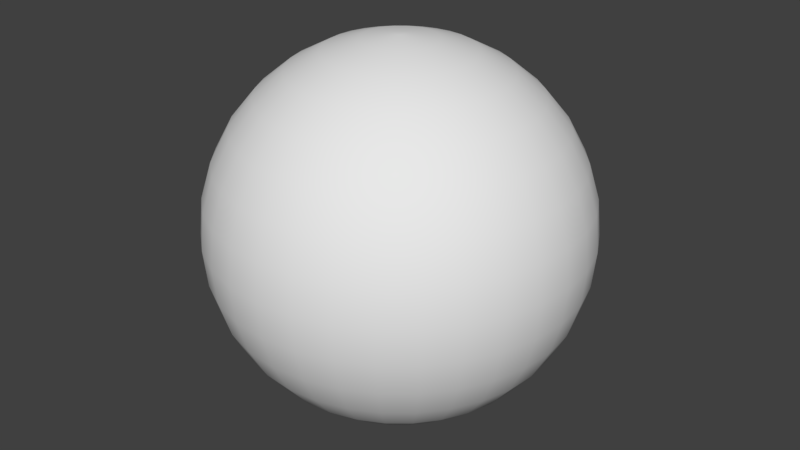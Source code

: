 # Source: ElementalBase.blend  (saved by Blender 2.77.0; exported with 4.5.12 LTS)
import bpy
from mathutils import Matrix  # noqa: F401  (used for matrix-valued properties, if any)

bpy.ops.wm.read_factory_settings(use_empty=True)
scene = bpy.context.scene
scene.name = 'Scene'

# ---- collections
col_collection_1 = bpy.data.collections.new('Collection 1'); scene.collection.children.link(col_collection_1)

# ---- world
world_world = bpy.data.worlds.new('World'); scene.world = world_world
world_world.color = (0.05088, 0.05088, 0.05088)
world_world.use_sun_shadow = False
world_world.sun_shadow_jitter_overblur = 0.0
world_world.cycles.sampling_method = 'MANUAL'

# ---- meshes
me_sphere = bpy.data.meshes.new('Sphere')
me_sphere.from_pydata([(-0.1951, 0.0, 0.9808), (-0.3827, 0.0, 0.9239), (-0.5556, 0.0, 0.8315), (-0.7071, 0.0, 0.7071), (-0.8315, 0.0, 0.5556), (-0.9239, 0.0, 0.3827), (-0.9808, 0.0, 0.1951), (-1.0, 0.0, 7.55e-08), (-0.9808, 0.0, -0.1951), (-0.9239, 0.0, -0.3827), (-0.8315, 0.0, -0.5556), (-0.7071, 0.0, -0.7071), (-0.5556, 0.0, -0.8315), (-0.3827, 0.0, -0.9239), (-0.1951, 0.0, -0.9808), (-0.1913, 0.03806, 0.9808), (-0.3753, 0.07466, 0.9239), (-0.5449, 0.1084, 0.8315), (-0.6935, 0.1379, 0.7071), (-0.8155, 0.1622, 0.5556), (-0.9061, 0.1802, 0.3827), (-0.9619, 0.1913, 0.1951), (-0.9808, 0.1951, 7.55e-08), (-0.9619, 0.1913, -0.1951), (-0.9061, 0.1802, -0.3827), (-0.8155, 0.1622, -0.5556), (-0.6935, 0.1379, -0.7071), (-0.5449, 0.1084, -0.8315), (-0.3753, 0.07466, -0.9239), (-0.1913, 0.03806, -0.9808), (-0.1802, 0.07466, 0.9808), (-0.3536, 0.1464, 0.9239), (-0.5133, 0.2126, 0.8315), (-0.6533, 0.2706, 0.7071), (-0.7682, 0.3182, 0.5556), (-0.8536, 0.3536, 0.3827), (-0.9061, 0.3753, 0.1951), (-0.9239, 0.3827, 7.55e-08), (-0.9061, 0.3753, -0.1951), (-0.8536, 0.3536, -0.3827), (-0.7682, 0.3182, -0.5556), (-0.6533, 0.2706, -0.7071), (-0.5133, 0.2126, -0.8315), (-0.3536, 0.1464, -0.9239), (-0.1802, 0.07466, -0.9808), (-0.1622, 0.1084, 0.9808), (-0.3182, 0.2126, 0.9239), (-0.4619, 0.3087, 0.8315), (-0.5879, 0.3928, 0.7071), (-0.6913, 0.4619, 0.5556), (-0.7682, 0.5133, 0.3827), (-0.8155, 0.5449, 0.1951), (-0.8315, 0.5556, 7.55e-08), (-0.8155, 0.5449, -0.1951), (-0.7682, 0.5133, -0.3827), (-0.6913, 0.4619, -0.5556), (-0.5879, 0.3928, -0.7071), (-0.4619, 0.3087, -0.8315), (-0.3182, 0.2126, -0.9239), (-0.1622, 0.1084, -0.9808), (-0.1379, 0.1379, 0.9808), (-0.2706, 0.2706, 0.9239), (-0.3928, 0.3928, 0.8315), (-0.5, 0.5, 0.7071), (-0.5879, 0.5879, 0.5556), (-0.6533, 0.6533, 0.3827), (-0.6935, 0.6935, 0.1951), (-0.7071, 0.7071, 7.55e-08), (-0.6935, 0.6935, -0.1951), (-0.6533, 0.6533, -0.3827), (-0.5879, 0.5879, -0.5556), (-0.5, 0.5, -0.7071), (-0.3928, 0.3928, -0.8315), (-0.2706, 0.2706, -0.9239), (-0.1379, 0.1379, -0.9808), (-0.1084, 0.1622, 0.9808), (-0.2126, 0.3182, 0.9239), (-0.3087, 0.4619, 0.8315), (-0.3928, 0.5879, 0.7071), (-0.4619, 0.6913, 0.5556), (-0.5133, 0.7682, 0.3827), (-0.5449, 0.8155, 0.1951), (-0.5556, 0.8315, 7.55e-08), (-0.5449, 0.8155, -0.1951), (-0.5133, 0.7682, -0.3827), (-0.4619, 0.6913, -0.5556), (-0.3928, 0.5879, -0.7071), (-0.3087, 0.4619, -0.8315), (-0.2126, 0.3182, -0.9239), (-0.1084, 0.1622, -0.9808), (-0.07466, 0.1802, 0.9808), (-0.1464, 0.3536, 0.9239), (-0.2126, 0.5133, 0.8315), (-0.2706, 0.6533, 0.7071), (-0.3182, 0.7682, 0.5556), (-0.3536, 0.8536, 0.3827), (-0.3753, 0.9061, 0.1951), (-0.3827, 0.9239, 7.55e-08), (-0.3753, 0.9061, -0.1951), (-0.3536, 0.8536, -0.3827), (-0.3182, 0.7682, -0.5556), (-0.2706, 0.6533, -0.7071), (-0.2126, 0.5133, -0.8315), (-0.1464, 0.3536, -0.9239), (-0.07466, 0.1802, -0.9808), (-0.03806, 0.1913, 0.9808), (-0.07466, 0.3753, 0.9239), (-0.1084, 0.5449, 0.8315), (-0.1379, 0.6935, 0.7071), (-0.1622, 0.8155, 0.5556), (-0.1802, 0.9061, 0.3827), (-0.1913, 0.9619, 0.1951), (-0.1951, 0.9808, 7.55e-08), (-0.1913, 0.9619, -0.1951), (-0.1802, 0.9061, -0.3827), (-0.1622, 0.8155, -0.5556), (-0.1379, 0.6935, -0.7071), (-0.1084, 0.5449, -0.8315), (-0.07466, 0.3753, -0.9239), (-0.03806, 0.1913, -0.9808), (3.266e-07, 0.1951, 0.9808), (3.192e-07, 0.3827, 0.9239), (3.117e-07, 0.5556, 0.8315), (3.192e-07, 0.7071, 0.7071), (3.341e-07, 0.8315, 0.5556), (2.745e-07, 0.9239, 0.3827), (3.937e-07, 0.9808, 0.1951), (3.788e-07, 1.0, 7.55e-08), (3.937e-07, 0.9808, -0.1951), (2.298e-07, 0.9239, -0.3827), (3.341e-07, 0.8315, -0.5556), (3.192e-07, 0.7071, -0.7071), (3.415e-07, 0.5556, -0.8315), (3.043e-07, 0.3827, -0.9239), (3.08e-07, 0.1951, -0.9808), (0.03806, 0.1913, 0.9808), (0.07466, 0.3753, 0.9239), (0.1084, 0.5449, 0.8315), (0.138, 0.6935, 0.7071), (0.1622, 0.8155, 0.5556), (0.1802, 0.9061, 0.3827), (0.1913, 0.9619, 0.1951), (0.1951, 0.9808, 7.55e-08), (0.1913, 0.9619, -0.1951), (0.1802, 0.9061, -0.3827), (0.1622, 0.8155, -0.5556), (0.138, 0.6935, -0.7071), (0.1084, 0.5449, -0.8315), (0.07466, 0.3753, -0.9239), (0.03806, 0.1913, -0.9808), (0.07466, 0.1802, 0.9808), (0.1464, 0.3536, 0.9239), (0.2126, 0.5133, 0.8315), (0.2706, 0.6533, 0.7071), (0.3182, 0.7682, 0.5556), (0.3536, 0.8536, 0.3827), (0.3753, 0.9061, 0.1951), (0.3827, 0.9239, 7.55e-08), (0.3753, 0.9061, -0.1951), (0.3536, 0.8536, -0.3827), (0.3182, 0.7682, -0.5556), (0.2706, 0.6533, -0.7071), (0.2126, 0.5133, -0.8315), (0.1464, 0.3536, -0.9239), (0.07466, 0.1802, -0.9808), (0.1084, 0.1622, 0.9808), (0.2126, 0.3182, 0.9239), (0.3087, 0.4619, 0.8315), (0.3928, 0.5879, 0.7071), (0.4619, 0.6913, 0.5556), (0.5133, 0.7682, 0.3827), (0.5449, 0.8155, 0.1951), (0.5556, 0.8315, 7.55e-08), (0.5449, 0.8155, -0.1951), (0.5133, 0.7682, -0.3827), (0.4619, 0.6913, -0.5556), (0.3928, 0.5879, -0.7071), (0.3087, 0.4619, -0.8315), (0.2126, 0.3182, -0.9239), (0.1084, 0.1622, -0.9808), (0.138, 0.1379, 0.9808), (0.2706, 0.2706, 0.9239), (0.3928, 0.3928, 0.8315), (0.5, 0.5, 0.7071), (0.5879, 0.5879, 0.5556), (0.6533, 0.6533, 0.3827), (0.6935, 0.6935, 0.1951), (0.7071, 0.7071, 7.55e-08), (0.6935, 0.6935, -0.1951), (0.6533, 0.6533, -0.3827), (0.5879, 0.5879, -0.5556), (0.5, 0.5, -0.7071), (0.3928, 0.3928, -0.8315), (0.2706, 0.2706, -0.9239), (0.138, 0.1379, -0.9808), (0.1622, 0.1084, 0.9808), (0.3182, 0.2126, 0.9239), (0.4619, 0.3087, 0.8315), (0.5879, 0.3928, 0.7071), (0.6913, 0.4619, 0.5556), (0.7682, 0.5133, 0.3827), (0.8155, 0.5449, 0.1951), (0.8315, 0.5556, 7.55e-08), (0.8155, 0.5449, -0.1951), (0.7682, 0.5133, -0.3827), (0.6913, 0.4619, -0.5556), (0.5879, 0.3928, -0.7071), (0.4619, 0.3087, -0.8315), (0.3182, 0.2126, -0.9239), (0.1622, 0.1084, -0.9808), (0.1802, 0.07466, 0.9808), (0.3536, 0.1464, 0.9239), (0.5133, 0.2126, 0.8315), (0.6533, 0.2706, 0.7071), (0.7682, 0.3182, 0.5556), (0.8536, 0.3536, 0.3827), (0.9061, 0.3753, 0.1951), (0.9239, 0.3827, 7.55e-08), (0.9061, 0.3753, -0.1951), (0.8536, 0.3536, -0.3827), (0.7682, 0.3182, -0.5556), (0.6533, 0.2706, -0.7071), (0.5133, 0.2126, -0.8315), (0.3536, 0.1464, -0.9239), (0.1802, 0.07466, -0.9808), (0.1913, 0.03806, 0.9808), (0.3753, 0.07466, 0.9239), (0.5449, 0.1084, 0.8315), (0.6935, 0.1379, 0.7071), (0.8155, 0.1622, 0.5556), (0.9061, 0.1802, 0.3827), (0.9619, 0.1913, 0.1951), (0.9808, 0.1951, 7.55e-08), (0.9619, 0.1913, -0.1951), (0.9061, 0.1802, -0.3827), (0.8155, 0.1622, -0.5556), (0.6935, 0.1379, -0.7071), (0.5449, 0.1084, -0.8315), (0.3753, 0.07466, -0.9239), (0.1913, 0.03806, -0.9808), (0.1951, -7.212e-09, 0.9808), (0.3827, 4.122e-08, 0.9239), (0.5556, 2.632e-08, 0.8315), (0.7071, -2.584e-08, 0.7071), (0.8315, -8.544e-08, 0.5556), (0.9239, 6.357e-08, 0.3827), (0.9808, -8.544e-08, 0.1951), (1.0, -1.003e-07, 7.55e-08), (0.9808, -8.544e-08, -0.1951), (0.9239, 6.357e-08, -0.3827), (0.8315, -8.544e-08, -0.5556), (0.7071, -2.584e-08, -0.7071), (0.5556, -1.094e-08, -0.8315), (0.3827, 3.964e-09, -0.9239), (0.1951, 3.964e-09, -0.9808), (0.1913, -0.03806, 0.9808), (0.3753, -0.07466, 0.9239), (0.5449, -0.1084, 0.8315), (0.6935, -0.1379, 0.7071), (0.8155, -0.1622, 0.5556), (0.9061, -0.1802, 0.3827), (0.9619, -0.1913, 0.1951), (0.9808, -0.1951, 7.55e-08), (0.9619, -0.1913, -0.1951), (0.9061, -0.1802, -0.3827), (0.8155, -0.1622, -0.5556), (0.6935, -0.1379, -0.7071), (0.5449, -0.1084, -0.8315), (0.3753, -0.07466, -0.9239), (0.1913, -0.03806, -0.9808), (0.1802, -0.07466, 0.9808), (0.3536, -0.1464, 0.9239), (0.5133, -0.2126, 0.8315), (0.6533, -0.2706, 0.7071), (0.7682, -0.3182, 0.5556), (0.8536, -0.3536, 0.3827), (0.9061, -0.3753, 0.1951), (0.9239, -0.3827, 7.55e-08), (0.9061, -0.3753, -0.1951), (0.8536, -0.3536, -0.3827), (0.7682, -0.3182, -0.5556), (0.6533, -0.2706, -0.7071), (0.5133, -0.2126, -0.8315), (0.3536, -0.1464, -0.9239), (0.1802, -0.07466, -0.9808), (0.1622, -0.1084, 0.9808), (0.3182, -0.2126, 0.9239), (0.4619, -0.3087, 0.8315), (0.5879, -0.3928, 0.7071), (0.6913, -0.4619, 0.5556), (0.7682, -0.5133, 0.3827), (0.8155, -0.5449, 0.1951), (0.8315, -0.5556, 7.55e-08), (0.8155, -0.5449, -0.1951), (0.7682, -0.5133, -0.3827), (0.6913, -0.4619, -0.5556), (0.5879, -0.3928, -0.7071), (0.4619, -0.3087, -0.8315), (0.3182, -0.2126, -0.9239), (0.1622, -0.1084, -0.9808), (0.138, -0.1379, 0.9808), (0.2706, -0.2706, 0.9239), (0.3928, -0.3928, 0.8315), (0.5, -0.5, 0.7071), (0.5879, -0.5879, 0.5556), (0.6533, -0.6533, 0.3827), (0.6935, -0.6935, 0.1951), (0.7071, -0.7071, 7.55e-08), (0.6935, -0.6935, -0.1951), (0.6533, -0.6533, -0.3827), (0.5879, -0.5879, -0.5556), (0.5, -0.5, -0.7071), (0.3928, -0.3928, -0.8315), (0.2706, -0.2706, -0.9239), (0.1379, -0.1379, -0.9808), (0.1084, -0.1622, 0.9808), (0.2126, -0.3182, 0.9239), (0.3087, -0.4619, 0.8315), (0.3928, -0.5879, 0.7071), (0.4619, -0.6913, 0.5556), (0.5133, -0.7682, 0.3827), (0.5449, -0.8155, 0.1951), (0.5556, -0.8315, 7.55e-08), (0.5449, -0.8155, -0.1951), (0.5133, -0.7682, -0.3827), (0.4619, -0.6913, -0.5556), (0.3928, -0.5879, -0.7071), (0.3087, -0.4619, -0.8315), (0.2126, -0.3182, -0.9239), (0.1084, -0.1622, -0.9808), (-0.0251, 3.733e-08, 1.004), (0.07466, -0.1802, 0.9808), (0.1464, -0.3536, 0.9239), (0.2126, -0.5133, 0.8315), (0.2706, -0.6533, 0.7071), (0.3182, -0.7682, 0.5556), (0.3536, -0.8536, 0.3827), (0.3753, -0.9061, 0.1951), (0.3827, -0.9239, 7.55e-08), (0.3753, -0.9061, -0.1951), (0.3536, -0.8536, -0.3827), (0.3182, -0.7682, -0.5556), (0.2706, -0.6533, -0.7071), (0.2126, -0.5133, -0.8315), (0.1464, -0.3536, -0.9239), (0.07466, -0.1802, -0.9808), (0.03806, -0.1913, 0.9808), (0.07466, -0.3753, 0.9239), (0.1084, -0.5449, 0.8315), (0.1379, -0.6935, 0.7071), (0.1622, -0.8155, 0.5556), (0.1802, -0.9061, 0.3827), (0.1913, -0.9619, 0.1951), (0.1951, -0.9808, 7.55e-08), (0.1913, -0.9619, -0.1951), (0.1802, -0.9061, -0.3827), (0.1622, -0.8155, -0.5556), (0.1379, -0.6935, -0.7071), (0.1084, -0.5449, -0.8315), (0.07466, -0.3753, -0.9239), (0.03806, -0.1913, -0.9808), (3.117e-07, -0.1951, 0.9808), (2.819e-07, -0.3827, 0.9239), (2.819e-07, -0.5556, 0.8315), (1.851e-07, -0.7071, 0.7071), (1.404e-07, -0.8315, 0.5556), (3.192e-07, -0.9239, 0.3827), (9.567e-08, -0.9808, 0.1951), (1.404e-07, -1.0, 7.55e-08), (9.567e-08, -0.9808, -0.1951), (3.192e-07, -0.9239, -0.3827), (1.404e-07, -0.8315, -0.5556), (1.851e-07, -0.7071, -0.7071), (2.596e-07, -0.5556, -0.8315), (2.521e-07, -0.3827, -0.9239), (3.155e-07, -0.1951, -0.9808), (-0.03806, -0.1913, 0.9808), (-0.07466, -0.3753, 0.9239), (-0.1084, -0.5449, 0.8315), (-0.1379, -0.6935, 0.7071), (-0.1622, -0.8155, 0.5556), (-0.1802, -0.9061, 0.3827), (-0.1913, -0.9619, 0.1951), (-0.1951, -0.9808, 7.55e-08), (-0.1913, -0.9619, -0.1951), (-0.1802, -0.9061, -0.3827), (-0.1622, -0.8155, -0.5556), (-0.1379, -0.6935, -0.7071), (-0.1084, -0.5449, -0.8315), (-0.07466, -0.3753, -0.9239), (-0.03806, -0.1913, -0.9808), (-0.07466, -0.1802, 0.9808), (-0.1464, -0.3536, 0.9239), (-0.2126, -0.5133, 0.8315), (-0.2706, -0.6533, 0.7071), (-0.3182, -0.7682, 0.5556), (-0.3536, -0.8536, 0.3827), (-0.3753, -0.9061, 0.1951), (-0.3827, -0.9239, 7.55e-08), (-0.3753, -0.9061, -0.1951), (-0.3536, -0.8536, -0.3827), (-0.3182, -0.7682, -0.5556), (-0.2706, -0.6533, -0.7071), (-0.2126, -0.5133, -0.8315), (-0.1464, -0.3536, -0.9239), (-0.07466, -0.1802, -0.9808), (-0.1084, -0.1622, 0.9808), (-0.2126, -0.3182, 0.9239), (-0.3087, -0.4619, 0.8315), (-0.3928, -0.5879, 0.7071), (-0.4619, -0.6913, 0.5556), (-0.5133, -0.7682, 0.3827), (-0.5449, -0.8155, 0.1951), (-0.5556, -0.8315, 7.55e-08), (-0.5449, -0.8155, -0.1951), (-0.5133, -0.7682, -0.3827), (-0.4619, -0.6913, -0.5556), (-0.3928, -0.5879, -0.7071), (-0.3087, -0.4619, -0.8315), (-0.2126, -0.3182, -0.9239), (-0.1084, -0.1622, -0.9808), (-0.1379, -0.1379, 0.9808), (-0.2706, -0.2706, 0.9239), (-0.3928, -0.3928, 0.8315), (-0.5, -0.5, 0.7071), (-0.5879, -0.5879, 0.5556), (-0.6533, -0.6533, 0.3827), (-0.6935, -0.6935, 0.1951), (-0.7071, -0.7071, 7.55e-08), (-0.6935, -0.6935, -0.1951), (-0.6533, -0.6533, -0.3827), (-0.5879, -0.5879, -0.5556), (-0.5, -0.5, -0.7071), (-0.3928, -0.3928, -0.8315), (-0.2706, -0.2706, -0.9239), (-0.1379, -0.1379, -0.9808), (-0.1622, -0.1084, 0.9808), (-0.3182, -0.2126, 0.9239), (-0.4619, -0.3087, 0.8315), (-0.5879, -0.3928, 0.7071), (-0.6913, -0.4619, 0.5556), (-0.7682, -0.5133, 0.3827), (-0.8155, -0.5449, 0.1951), (-0.8315, -0.5556, 7.55e-08), (-0.8155, -0.5449, -0.1951), (-0.7682, -0.5133, -0.3827), (-0.6913, -0.4619, -0.5556), (-0.5879, -0.3928, -0.7071), (-0.4619, -0.3087, -0.8315), (-0.3182, -0.2126, -0.9239), (-0.1622, -0.1084, -0.9808), (-0.0251, 3.733e-08, -1.004), (-0.1802, -0.07466, 0.9808), (-0.3536, -0.1464, 0.9239), (-0.5133, -0.2126, 0.8315), (-0.6533, -0.2706, 0.7071), (-0.7682, -0.3182, 0.5556), (-0.8536, -0.3536, 0.3827), (-0.9061, -0.3753, 0.1951), (-0.9239, -0.3827, 7.55e-08), (-0.9061, -0.3753, -0.1951), (-0.8536, -0.3536, -0.3827), (-0.7682, -0.3182, -0.5556), (-0.6533, -0.2706, -0.7071), (-0.5133, -0.2126, -0.8315), (-0.3536, -0.1464, -0.9239), (-0.1802, -0.07466, -0.9808), (-0.1913, -0.03806, 0.9808), (-0.3753, -0.07466, 0.9239), (-0.5449, -0.1084, 0.8315), (-0.6935, -0.1379, 0.7071), (-0.8155, -0.1622, 0.5556), (-0.9061, -0.1802, 0.3827), (-0.9619, -0.1913, 0.1951), (-0.9808, -0.1951, 7.55e-08), (-0.9619, -0.1913, -0.1951), (-0.9061, -0.1802, -0.3827), (-0.8155, -0.1622, -0.5556), (-0.6935, -0.1379, -0.7071), (-0.5449, -0.1084, -0.8315), (-0.3753, -0.07466, -0.9239), (-0.1913, -0.03806, -0.9808), (-0.02462, 0.004897, 1.004), (-0.02462, 0.004897, -1.004), (-0.02319, 0.009606, 1.004), (-0.02319, 0.009606, -1.004), (-0.02087, 0.01395, 1.004), (-0.02087, 0.01395, -1.004), (-0.01775, 0.01775, 1.004), (-0.01775, 0.01775, -1.004), (-0.01395, 0.02087, 1.004), (-0.01395, 0.02087, -1.004), (-0.009606, 0.02319, 1.004), (-0.009606, 0.02319, -1.004), (-0.004897, 0.02462, 1.004), (-0.004897, 0.02462, -1.004), (3.092e-07, 0.0251, 1.004), (3.068e-07, 0.0251, -1.004), (0.004897, 0.02462, 1.004), (0.004897, 0.02462, -1.004), (0.009606, 0.02319, 1.004), (0.009606, 0.02319, -1.004), (0.01395, 0.02087, 1.004), (0.01395, 0.02087, -1.004), (0.01775, 0.01775, 1.004), (0.01775, 0.01775, -1.004), (0.02087, 0.01395, 1.004), (0.02087, 0.01395, -1.004), (0.02319, 0.009606, 1.004), (0.02319, 0.009606, -1.004), (0.02462, 0.004897, 1.004), (0.02462, 0.004897, -1.004), (0.0251, 3.64e-08, 1.004), (0.0251, 3.784e-08, -1.004), (0.02462, -0.004897, 1.004), (0.02462, -0.004897, -1.004), (0.02319, -0.009606, 1.004), (0.02319, -0.009606, -1.004), (0.02087, -0.01395, 1.004), (0.02087, -0.01395, -1.004), (0.01775, -0.01775, 1.004), (0.01775, -0.01775, -1.004), (0.01395, -0.02087, 1.004), (0.01395, -0.02087, -1.004), (0.009606, -0.02319, 1.004), (0.009606, -0.02319, -1.004), (0.004897, -0.02462, 1.004), (0.004897, -0.02462, -1.004), (3.073e-07, -0.0251, 1.004), (3.078e-07, -0.0251, -1.004), (-0.004897, -0.02462, 1.004), (-0.004897, -0.02462, -1.004), (-0.009606, -0.02319, 1.004), (-0.009606, -0.02319, -1.004), (-0.01395, -0.02087, 1.004), (-0.01395, -0.02087, -1.004), (-0.01775, -0.01775, 1.004), (-0.01775, -0.01775, -1.004), (-0.02087, -0.01395, 1.004), (-0.02087, -0.01395, -1.004), (-0.02319, -0.009606, 1.004), (-0.02319, -0.009606, -1.004), (-0.02462, -0.004897, 1.004), (-0.02462, -0.004897, -1.004), (3.055e-07, 4.459e-08, 1.004), (3.055e-07, 4.47e-08, -1.004)], [], [(4, 3, 18, 19), (12, 11, 26, 27), (5, 4, 19, 20), (13, 12, 27, 28), (6, 5, 20, 21), (14, 13, 28, 29), (7, 6, 21, 22), (345, 360, 527, 525), (390, 405, 533, 531), (8, 7, 22, 23), (1, 0, 15, 16), (9, 8, 23, 24), (2, 1, 16, 17), (10, 9, 24, 25), (3, 2, 17, 18), (11, 10, 25, 26), (25, 24, 39, 40), (18, 17, 32, 33), (26, 25, 40, 41), (19, 18, 33, 34), (27, 26, 41, 42), (20, 19, 34, 35), (28, 27, 42, 43), (21, 20, 35, 36), (29, 28, 43, 44), (22, 21, 36, 37), (210, 195, 506, 508), (255, 240, 512, 514), (23, 22, 37, 38), (16, 15, 30, 31), (24, 23, 38, 39), (17, 16, 31, 32), (44, 43, 58, 59), (37, 36, 51, 52), (164, 179, 503, 501), (120, 105, 494, 496), (38, 37, 52, 53), (31, 30, 45, 46), (39, 38, 53, 54), (32, 31, 46, 47), (40, 39, 54, 55), (33, 32, 47, 48), (41, 40, 55, 56), (34, 33, 48, 49), (42, 41, 56, 57), (35, 34, 49, 50), (43, 42, 57, 58), (36, 35, 50, 51), (56, 55, 70, 71), (49, 48, 63, 64), (57, 56, 71, 72), (50, 49, 64, 65), (58, 57, 72, 73), (51, 50, 65, 66), (59, 58, 73, 74), (52, 51, 66, 67), (0, 467, 542, 330), (254, 269, 515, 513), (53, 52, 67, 68), (46, 45, 60, 61), (54, 53, 68, 69), (47, 46, 61, 62), (55, 54, 69, 70), (48, 47, 62, 63), (29, 44, 485, 483), (361, 346, 526, 528), (68, 67, 82, 83), (61, 60, 75, 76), (69, 68, 83, 84), (62, 61, 76, 77), (70, 69, 84, 85), (63, 62, 77, 78), (71, 70, 85, 86), (64, 63, 78, 79), (72, 71, 86, 87), (65, 64, 79, 80), (73, 72, 87, 88), (66, 65, 80, 81), (74, 73, 88, 89), (67, 66, 81, 82), (79, 78, 93, 94), (87, 86, 101, 102), (80, 79, 94, 95), (88, 87, 102, 103), (81, 80, 95, 96), (89, 88, 103, 104), (82, 81, 96, 97), (315, 300, 520, 522), (119, 134, 497, 495), (83, 82, 97, 98), (76, 75, 90, 91), (84, 83, 98, 99), (77, 76, 91, 92), (85, 84, 99, 100), (78, 77, 92, 93), (86, 85, 100, 101), (98, 97, 112, 113), (91, 90, 105, 106), (99, 98, 113, 114), (92, 91, 106, 107), (100, 99, 114, 115), (93, 92, 107, 108), (101, 100, 115, 116), (94, 93, 108, 109), (102, 101, 116, 117), (95, 94, 109, 110), (103, 102, 117, 118), (96, 95, 110, 111), (104, 103, 118, 119), (97, 96, 111, 112), (450, 466, 541, 539), (406, 391, 532, 534), (117, 116, 131, 132), (110, 109, 124, 125), (118, 117, 132, 133), (111, 110, 125, 126), (119, 118, 133, 134), (112, 111, 126, 127), (74, 89, 491, 489), (225, 210, 508, 510), (113, 112, 127, 128), (106, 105, 120, 121), (114, 113, 128, 129), (107, 106, 121, 122), (115, 114, 129, 130), (108, 107, 122, 123), (116, 115, 130, 131), (109, 108, 123, 124), (121, 120, 135, 136), (129, 128, 143, 144), (122, 121, 136, 137), (130, 129, 144, 145), (123, 122, 137, 138), (131, 130, 145, 146), (124, 123, 138, 139), (132, 131, 146, 147), (125, 124, 139, 140), (133, 132, 147, 148), (126, 125, 140, 141), (134, 133, 148, 149), (127, 126, 141, 142), (481, 14, 451, 543), (360, 375, 529, 527), (128, 127, 142, 143), (140, 139, 154, 155), (148, 147, 162, 163), (141, 140, 155, 156), (149, 148, 163, 164), (142, 141, 156, 157), (467, 452, 540, 542), (135, 120, 496, 498), (143, 142, 157, 158), (136, 135, 150, 151), (144, 143, 158, 159), (137, 136, 151, 152), (145, 144, 159, 160), (138, 137, 152, 153), (146, 145, 160, 161), (139, 138, 153, 154), (147, 146, 161, 162), (159, 158, 173, 174), (152, 151, 166, 167), (160, 159, 174, 175), (153, 152, 167, 168), (161, 160, 175, 176), (154, 153, 168, 169), (162, 161, 176, 177), (155, 154, 169, 170), (163, 162, 177, 178), (156, 155, 170, 171), (164, 163, 178, 179), (157, 156, 171, 172), (75, 60, 488, 490), (90, 75, 490, 492), (158, 157, 172, 173), (151, 150, 165, 166), (178, 177, 192, 193), (171, 170, 185, 186), (179, 178, 193, 194), (172, 171, 186, 187), (314, 329, 523, 521), (269, 284, 517, 515), (173, 172, 187, 188), (166, 165, 180, 181), (174, 173, 188, 189), (167, 166, 181, 182), (175, 174, 189, 190), (168, 167, 182, 183), (176, 175, 190, 191), (169, 168, 183, 184), (177, 176, 191, 192), (170, 169, 184, 185), (190, 189, 204, 205), (183, 182, 197, 198), (191, 190, 205, 206), (184, 183, 198, 199), (192, 191, 206, 207), (185, 184, 199, 200), (193, 192, 207, 208), (186, 185, 200, 201), (194, 193, 208, 209), (187, 186, 201, 202), (180, 165, 502, 504), (224, 239, 511, 509), (188, 187, 202, 203), (181, 180, 195, 196), (189, 188, 203, 204), (182, 181, 196, 197), (209, 208, 223, 224), (202, 201, 216, 217), (209, 224, 509, 507), (270, 255, 514, 516), (203, 202, 217, 218), (196, 195, 210, 211), (204, 203, 218, 219), (197, 196, 211, 212), (205, 204, 219, 220), (198, 197, 212, 213), (206, 205, 220, 221), (199, 198, 213, 214), (207, 206, 221, 222), (200, 199, 214, 215), (208, 207, 222, 223), (201, 200, 215, 216), (213, 212, 227, 228), (221, 220, 235, 236), (214, 213, 228, 229), (222, 221, 236, 237), (215, 214, 229, 230), (223, 222, 237, 238), (216, 215, 230, 231), (224, 223, 238, 239), (217, 216, 231, 232), (45, 30, 484, 486), (331, 315, 522, 524), (218, 217, 232, 233), (211, 210, 225, 226), (219, 218, 233, 234), (212, 211, 226, 227), (220, 219, 234, 235), (232, 231, 246, 247), (134, 149, 499, 497), (405, 420, 535, 533), (233, 232, 247, 248), (226, 225, 240, 241), (234, 233, 248, 249), (227, 226, 241, 242), (235, 234, 249, 250), (228, 227, 242, 243), (236, 235, 250, 251), (229, 228, 243, 244), (237, 236, 251, 252), (230, 229, 244, 245), (238, 237, 252, 253), (231, 230, 245, 246), (239, 238, 253, 254), (251, 250, 265, 266), (244, 243, 258, 259), (252, 251, 266, 267), (245, 244, 259, 260), (253, 252, 267, 268), (246, 245, 260, 261), (254, 253, 268, 269), (247, 246, 261, 262), (15, 0, 330, 482), (89, 104, 493, 491), (248, 247, 262, 263), (241, 240, 255, 256), (249, 248, 263, 264), (242, 241, 256, 257), (250, 249, 264, 265), (243, 242, 257, 258), (421, 406, 534, 536), (376, 361, 528, 530), (263, 262, 277, 278), (256, 255, 270, 271), (264, 263, 278, 279), (257, 256, 271, 272), (265, 264, 279, 280), (258, 257, 272, 273), (266, 265, 280, 281), (259, 258, 273, 274), (267, 266, 281, 282), (260, 259, 274, 275), (268, 267, 282, 283), (261, 260, 275, 276), (269, 268, 283, 284), (262, 261, 276, 277), (274, 273, 288, 289), (282, 281, 296, 297), (275, 274, 289, 290), (283, 282, 297, 298), (276, 275, 290, 291), (284, 283, 298, 299), (277, 276, 291, 292), (179, 194, 505, 503), (105, 90, 492, 494), (278, 277, 292, 293), (271, 270, 285, 286), (279, 278, 293, 294), (272, 271, 286, 287), (280, 279, 294, 295), (273, 272, 287, 288), (281, 280, 295, 296), (293, 292, 307, 308), (286, 285, 300, 301), (294, 293, 308, 309), (287, 286, 301, 302), (295, 294, 309, 310), (288, 287, 302, 303), (296, 295, 310, 311), (289, 288, 303, 304), (297, 296, 311, 312), (290, 289, 304, 305), (298, 297, 312, 313), (291, 290, 305, 306), (299, 298, 313, 314), (292, 291, 306, 307), (466, 481, 543, 541), (195, 180, 504, 506), (312, 311, 326, 327), (305, 304, 319, 320), (313, 312, 327, 328), (306, 305, 320, 321), (314, 313, 328, 329), (307, 306, 321, 322), (14, 29, 483, 451), (435, 450, 539, 537), (308, 307, 322, 323), (301, 300, 315, 316), (309, 308, 323, 324), (302, 301, 316, 317), (310, 309, 324, 325), (303, 302, 317, 318), (311, 310, 325, 326), (304, 303, 318, 319), (324, 323, 339, 340), (317, 316, 332, 333), (325, 324, 340, 341), (318, 317, 333, 334), (326, 325, 341, 342), (319, 318, 334, 335), (327, 326, 342, 343), (320, 319, 335, 336), (328, 327, 343, 344), (321, 320, 336, 337), (329, 328, 344, 345), (322, 321, 337, 338), (285, 270, 516, 518), (300, 285, 518, 520), (323, 322, 338, 339), (316, 315, 331, 332), (344, 343, 358, 359), (337, 336, 351, 352), (345, 344, 359, 360), (338, 337, 352, 353), (420, 435, 537, 535), (329, 345, 525, 523), (339, 338, 353, 354), (332, 331, 346, 347), (340, 339, 354, 355), (333, 332, 347, 348), (341, 340, 355, 356), (334, 333, 348, 349), (342, 341, 356, 357), (335, 334, 349, 350), (343, 342, 357, 358), (336, 335, 350, 351), (348, 347, 362, 363), (356, 355, 370, 371), (349, 348, 363, 364), (357, 356, 371, 372), (350, 349, 364, 365), (358, 357, 372, 373), (351, 350, 365, 366), (359, 358, 373, 374), (352, 351, 366, 367), (360, 359, 374, 375), (353, 352, 367, 368), (150, 135, 498, 500), (239, 254, 513, 511), (354, 353, 368, 369), (347, 346, 361, 362), (355, 354, 369, 370), (367, 366, 381, 382), (375, 374, 389, 390), (368, 367, 382, 383), (44, 59, 487, 485), (60, 45, 486, 488), (369, 368, 383, 384), (362, 361, 376, 377), (370, 369, 384, 385), (363, 362, 377, 378), (371, 370, 385, 386), (364, 363, 378, 379), (372, 371, 386, 387), (365, 364, 379, 380), (373, 372, 387, 388), (366, 365, 380, 381), (374, 373, 388, 389), (386, 385, 400, 401), (379, 378, 393, 394), (387, 386, 401, 402), (380, 379, 394, 395), (388, 387, 402, 403), (381, 380, 395, 396), (389, 388, 403, 404), (382, 381, 396, 397), (390, 389, 404, 405), (383, 382, 397, 398), (284, 299, 519, 517), (375, 390, 531, 529), (384, 383, 398, 399), (377, 376, 391, 392), (385, 384, 399, 400), (378, 377, 392, 393), (405, 404, 419, 420), (398, 397, 412, 413), (104, 119, 495, 493), (240, 225, 510, 512), (399, 398, 413, 414), (392, 391, 406, 407), (400, 399, 414, 415), (393, 392, 407, 408), (401, 400, 415, 416), (394, 393, 408, 409), (402, 401, 416, 417), (395, 394, 409, 410), (403, 402, 417, 418), (396, 395, 410, 411), (404, 403, 418, 419), (397, 396, 411, 412), (409, 408, 423, 424), (417, 416, 431, 432), (410, 409, 424, 425), (418, 417, 432, 433), (411, 410, 425, 426), (419, 418, 433, 434), (412, 411, 426, 427), (420, 419, 434, 435), (413, 412, 427, 428), (391, 376, 530, 532), (194, 209, 507, 505), (414, 413, 428, 429), (407, 406, 421, 422), (415, 414, 429, 430), (408, 407, 422, 423), (416, 415, 430, 431), (428, 427, 442, 443), (149, 164, 501, 499), (59, 74, 489, 487), (429, 428, 443, 444), (422, 421, 436, 437), (430, 429, 444, 445), (423, 422, 437, 438), (431, 430, 445, 446), (424, 423, 438, 439), (432, 431, 446, 447), (425, 424, 439, 440), (433, 432, 447, 448), (426, 425, 440, 441), (434, 433, 448, 449), (427, 426, 441, 442), (435, 434, 449, 450), (447, 446, 462, 463), (440, 439, 455, 456), (448, 447, 463, 464), (441, 440, 456, 457), (449, 448, 464, 465), (442, 441, 457, 458), (450, 449, 465, 466), (443, 442, 458, 459), (299, 314, 521, 519), (346, 331, 524, 526), (444, 443, 459, 460), (437, 436, 452, 453), (445, 444, 460, 461), (438, 437, 453, 454), (446, 445, 461, 462), (439, 438, 454, 455), (165, 150, 500, 502), (460, 459, 474, 475), (453, 452, 467, 468), (461, 460, 475, 476), (454, 453, 468, 469), (462, 461, 476, 477), (455, 454, 469, 470), (463, 462, 477, 478), (456, 455, 470, 471), (464, 463, 478, 479), (457, 456, 471, 472), (465, 464, 479, 480), (458, 457, 472, 473), (466, 465, 480, 481), (459, 458, 473, 474), (30, 15, 482, 484), (479, 478, 11, 12), (472, 471, 4, 5), (480, 479, 12, 13), (473, 472, 5, 6), (481, 480, 13, 14), (474, 473, 6, 7), (452, 436, 538, 540), (436, 421, 536, 538), (475, 474, 7, 8), (468, 467, 0, 1), (476, 475, 8, 9), (469, 468, 1, 2), (477, 476, 9, 10), (470, 469, 2, 3), (478, 477, 10, 11), (471, 470, 3, 4), (523, 525, 545), (536, 534, 544), (491, 493, 545), (504, 502, 544), (522, 520, 544), (535, 537, 545), (521, 523, 545), (503, 505, 545), (489, 491, 545), (534, 532, 544), (519, 521, 545), (502, 500, 544), (330, 542, 544), (490, 488, 544), (533, 535, 545), (520, 518, 544), (501, 503, 545), (488, 486, 544), (532, 530, 544), (518, 516, 544), (500, 498, 544), (487, 489, 545), (531, 533, 545), (517, 519, 545), (499, 501, 545), (486, 484, 544), (530, 528, 544), (543, 451, 545), (515, 517, 545), (497, 499, 545), (512, 510, 544), (485, 487, 545), (529, 531, 545), (542, 540, 544), (516, 514, 544), (498, 496, 544), (510, 508, 544), (484, 482, 544), (528, 526, 544), (541, 543, 545), (514, 512, 544), (496, 494, 544), (509, 511, 545), (483, 485, 545), (527, 529, 545), (540, 538, 544), (482, 330, 544), (495, 497, 545), (508, 506, 544), (511, 513, 545), (513, 515, 545), (526, 524, 544), (539, 541, 545), (451, 483, 545), (493, 495, 545), (507, 509, 545), (525, 527, 545), (537, 539, 545), (494, 492, 544), (506, 504, 544), (524, 522, 544), (538, 536, 544), (492, 490, 544), (505, 507, 545)])
me_sphere.polygons.foreach_set('use_smooth', [True] * 576)
_uv = me_sphere.uv_layers.new(name='UVMap')
_uv.uv.foreach_set('vector', [0.75, 0.6905, 0.75, 0.754, 0.7187, 0.754, 0.7187, 0.6905, 0.75, 0.1824, 0.75, 0.246, 0.7187, 0.246, 0.7187, 0.1824, 0.75, 0.627, 0.75, 0.6905, 0.7187, 0.6905, 0.7187, 0.627, 0.75, 0.1189, 0.75, 0.1824, 0.7187, 0.1824, 0.7187, 0.1189, 0.75, 0.5635, 0.75, 0.627, 0.7187, 0.627, 0.7187, 0.5635, 0.75, 0.05542, 0.75, 0.1189, 0.7187, 0.1189, 0.7187, 0.05542, 0.75, 0.5, 0.75, 0.5635, 0.7187, 0.5635, 0.7187, 0.5, 0.0625, 0.05542, 0.03125, 0.05542, 0.03125, 1.575e-06, 0.0625, 1.575e-06, 0.9687, 0.05542, 0.9375, 0.05542, 0.9375, 0.0, 0.9688, 0.0, 0.75, 0.4365, 0.75, 0.5, 0.7187, 0.5, 0.7187, 0.4365, 0.75, 0.8811, 0.75, 0.9446, 0.7187, 0.9446, 0.7187, 0.8811, 0.75, 0.373, 0.75, 0.4365, 0.7187, 0.4365, 0.7187, 0.373, 0.75, 0.8176, 0.75, 0.8811, 0.7187, 0.8811, 0.7187, 0.8176, 0.75, 0.3095, 0.75, 0.373, 0.7187, 0.373, 0.7187, 0.3095, 0.75, 0.754, 0.75, 0.8176, 0.7187, 0.8176, 0.7187, 0.754, 0.75, 0.246, 0.75, 0.3095, 0.7187, 0.3095, 0.7187, 0.246, 0.7187, 0.3095, 0.7187, 0.373, 0.6875, 0.373, 0.6875, 0.3095, 0.7187, 0.754, 0.7187, 0.8176, 0.6875, 0.8176, 0.6875, 0.754, 0.7187, 0.246, 0.7187, 0.3095, 0.6875, 0.3095, 0.6875, 0.246, 0.7187, 0.6905, 0.7187, 0.754, 0.6875, 0.754, 0.6875, 0.6905, 0.7187, 0.1824, 0.7187, 0.246, 0.6875, 0.246, 0.6875, 0.1824, 0.7187, 0.627, 0.7187, 0.6905, 0.6875, 0.6905, 0.6875, 0.627, 0.7187, 0.1189, 0.7187, 0.1824, 0.6875, 0.1824, 0.6875, 0.1189, 0.7187, 0.5635, 0.7187, 0.627, 0.6875, 0.627, 0.6875, 0.5635, 0.7187, 0.05542, 0.7187, 0.1189, 0.6875, 0.1189, 0.6875, 0.05542, 0.7187, 0.5, 0.7187, 0.5635, 0.6875, 0.5635, 0.6875, 0.5, 0.3125, 0.9446, 0.3437, 0.9446, 0.3437, 1.0, 0.3125, 1.0, 0.2187, 0.9446, 0.25, 0.9446, 0.25, 1.0, 0.2188, 1.0, 0.7187, 0.4365, 0.7187, 0.5, 0.6875, 0.5, 0.6875, 0.4365, 0.7187, 0.8811, 0.7187, 0.9446, 0.6875, 0.9446, 0.6875, 0.8811, 0.7187, 0.373, 0.7187, 0.4365, 0.6875, 0.4365, 0.6875, 0.373, 0.7187, 0.8176, 0.7187, 0.8811, 0.6875, 0.8811, 0.6875, 0.8176, 0.6875, 0.05542, 0.6875, 0.1189, 0.6562, 0.1189, 0.6562, 0.05542, 0.6875, 0.5, 0.6875, 0.5635, 0.6562, 0.5635, 0.6562, 0.5, 0.4375, 0.05542, 0.4062, 0.05542, 0.4062, 1.575e-06, 0.4375, 1.575e-06, 0.5, 0.9446, 0.5312, 0.9446, 0.5312, 1.0, 0.5, 1.0, 0.6875, 0.4365, 0.6875, 0.5, 0.6562, 0.5, 0.6562, 0.4365, 0.6875, 0.8811, 0.6875, 0.9446, 0.6562, 0.9446, 0.6562, 0.8811, 0.6875, 0.373, 0.6875, 0.4365, 0.6562, 0.4365, 0.6562, 0.373, 0.6875, 0.8176, 0.6875, 0.8811, 0.6562, 0.8811, 0.6562, 0.8176, 0.6875, 0.3095, 0.6875, 0.373, 0.6562, 0.373, 0.6562, 0.3095, 0.6875, 0.754, 0.6875, 0.8176, 0.6562, 0.8176, 0.6562, 0.754, 0.6875, 0.246, 0.6875, 0.3095, 0.6562, 0.3095, 0.6562, 0.246, 0.6875, 0.6905, 0.6875, 0.754, 0.6562, 0.754, 0.6562, 0.6905, 0.6875, 0.1824, 0.6875, 0.246, 0.6562, 0.246, 0.6562, 0.1824, 0.6875, 0.627, 0.6875, 0.6905, 0.6562, 0.6905, 0.6562, 0.627, 0.6875, 0.1189, 0.6875, 0.1824, 0.6562, 0.1824, 0.6562, 0.1189, 0.6875, 0.5635, 0.6875, 0.627, 0.6562, 0.627, 0.6562, 0.5635, 0.6562, 0.246, 0.6562, 0.3095, 0.625, 0.3095, 0.625, 0.246, 0.6562, 0.6905, 0.6562, 0.754, 0.625, 0.754, 0.625, 0.6905, 0.6562, 0.1824, 0.6562, 0.246, 0.625, 0.246, 0.625, 0.1824, 0.6562, 0.627, 0.6562, 0.6905, 0.625, 0.6905, 0.625, 0.627, 0.6562, 0.1189, 0.6562, 0.1824, 0.625, 0.1824, 0.625, 0.1189, 0.6562, 0.5635, 0.6562, 0.627, 0.625, 0.627, 0.625, 0.5635, 0.6562, 0.05542, 0.6562, 0.1189, 0.625, 0.1189, 0.625, 0.05542, 0.6562, 0.5, 0.6562, 0.5635, 0.625, 0.5635, 0.625, 0.5, 0.75, 0.9446, 0.7812, 0.9446, 0.7812, 1.0, 0.75, 1.0, 0.25, 0.05542, 0.2187, 0.05542, 0.2188, 1.575e-06, 0.25, 1.575e-06, 0.6562, 0.4365, 0.6562, 0.5, 0.625, 0.5, 0.625, 0.4365, 0.6562, 0.8811, 0.6562, 0.9446, 0.625, 0.9446, 0.625, 0.8811, 0.6562, 0.373, 0.6562, 0.4365, 0.625, 0.4365, 0.625, 0.373, 0.6562, 0.8176, 0.6562, 0.8811, 0.625, 0.8811, 0.625, 0.8176, 0.6562, 0.3095, 0.6562, 0.373, 0.625, 0.373, 0.625, 0.3095, 0.6562, 0.754, 0.6562, 0.8176, 0.625, 0.8176, 0.625, 0.754, 0.7187, 0.05542, 0.6875, 0.05542, 0.6875, 0.0, 0.7187, 0.0, 2.384e-07, 0.9446, 0.03125, 0.9446, 0.03125, 1.0, 1.937e-06, 1.0, 0.625, 0.4365, 0.625, 0.5, 0.5937, 0.5, 0.5937, 0.4365, 0.625, 0.8811, 0.625, 0.9446, 0.5937, 0.9446, 0.5937, 0.8811, 0.625, 0.373, 0.625, 0.4365, 0.5937, 0.4365, 0.5937, 0.373, 0.625, 0.8176, 0.625, 0.8811, 0.5937, 0.8811, 0.5937, 0.8176, 0.625, 0.3095, 0.625, 0.373, 0.5937, 0.373, 0.5937, 0.3095, 0.625, 0.754, 0.625, 0.8176, 0.5937, 0.8176, 0.5937, 0.754, 0.625, 0.246, 0.625, 0.3095, 0.5937, 0.3095, 0.5937, 0.246, 0.625, 0.6905, 0.625, 0.754, 0.5937, 0.754, 0.5937, 0.6905, 0.625, 0.1824, 0.625, 0.246, 0.5937, 0.246, 0.5937, 0.1824, 0.625, 0.627, 0.625, 0.6905, 0.5937, 0.6905, 0.5937, 0.627, 0.625, 0.1189, 0.625, 0.1824, 0.5937, 0.1824, 0.5937, 0.1189, 0.625, 0.5635, 0.625, 0.627, 0.5937, 0.627, 0.5937, 0.5635, 0.625, 0.05542, 0.625, 0.1189, 0.5937, 0.1189, 0.5937, 0.05542, 0.625, 0.5, 0.625, 0.5635, 0.5937, 0.5635, 0.5937, 0.5, 0.5937, 0.6905, 0.5937, 0.754, 0.5625, 0.754, 0.5625, 0.6905, 0.5937, 0.1824, 0.5937, 0.246, 0.5625, 0.246, 0.5625, 0.1824, 0.5937, 0.627, 0.5937, 0.6905, 0.5625, 0.6905, 0.5625, 0.627, 0.5937, 0.1189, 0.5937, 0.1824, 0.5625, 0.1824, 0.5625, 0.1189, 0.5937, 0.5635, 0.5937, 0.627, 0.5625, 0.627, 0.5625, 0.5635, 0.5937, 0.05542, 0.5937, 0.1189, 0.5625, 0.1189, 0.5625, 0.05542, 0.5937, 0.5, 0.5937, 0.5635, 0.5625, 0.5635, 0.5625, 0.5, 0.09375, 0.9446, 0.125, 0.9446, 0.125, 1.0, 0.09375, 1.0, 0.5312, 0.05542, 0.5, 0.05542, 0.5, 1.575e-06, 0.5312, 1.575e-06, 0.5937, 0.4365, 0.5937, 0.5, 0.5625, 0.5, 0.5625, 0.4365, 0.5937, 0.8811, 0.5937, 0.9446, 0.5625, 0.9446, 0.5625, 0.8811, 0.5937, 0.373, 0.5937, 0.4365, 0.5625, 0.4365, 0.5625, 0.373, 0.5937, 0.8176, 0.5937, 0.8811, 0.5625, 0.8811, 0.5625, 0.8176, 0.5937, 0.3095, 0.5937, 0.373, 0.5625, 0.373, 0.5625, 0.3095, 0.5937, 0.754, 0.5937, 0.8176, 0.5625, 0.8176, 0.5625, 0.754, 0.5937, 0.246, 0.5937, 0.3095, 0.5625, 0.3095, 0.5625, 0.246, 0.5625, 0.4365, 0.5625, 0.5, 0.5312, 0.5, 0.5312, 0.4365, 0.5625, 0.8811, 0.5625, 0.9446, 0.5312, 0.9446, 0.5312, 0.8811, 0.5625, 0.373, 0.5625, 0.4365, 0.5312, 0.4365, 0.5312, 0.373, 0.5625, 0.8176, 0.5625, 0.8811, 0.5312, 0.8811, 0.5312, 0.8176, 0.5625, 0.3095, 0.5625, 0.373, 0.5312, 0.373, 0.5312, 0.3095, 0.5625, 0.754, 0.5625, 0.8176, 0.5312, 0.8176, 0.5312, 0.754, 0.5625, 0.246, 0.5625, 0.3095, 0.5312, 0.3095, 0.5312, 0.246, 0.5625, 0.6905, 0.5625, 0.754, 0.5312, 0.754, 0.5312, 0.6905, 0.5625, 0.1824, 0.5625, 0.246, 0.5312, 0.246, 0.5312, 0.1824, 0.5625, 0.627, 0.5625, 0.6905, 0.5312, 0.6905, 0.5312, 0.627, 0.5625, 0.1189, 0.5625, 0.1824, 0.5312, 0.1824, 0.5312, 0.1189, 0.5625, 0.5635, 0.5625, 0.627, 0.5312, 0.627, 0.5312, 0.5635, 0.5625, 0.05542, 0.5625, 0.1189, 0.5312, 0.1189, 0.5312, 0.05542, 0.5625, 0.5, 0.5625, 0.5635, 0.5312, 0.5635, 0.5312, 0.5, 0.8437, 0.05542, 0.8125, 0.05542, 0.8125, 0.0, 0.8437, 0.0, 0.9062, 0.9446, 0.9375, 0.9446, 0.9375, 1.0, 0.9062, 1.0, 0.5312, 0.1824, 0.5312, 0.246, 0.5, 0.246, 0.5, 0.1824, 0.5312, 0.627, 0.5312, 0.6905, 0.5, 0.6905, 0.5, 0.627, 0.5312, 0.1189, 0.5312, 0.1824, 0.5, 0.1824, 0.5, 0.1189, 0.5312, 0.5635, 0.5312, 0.627, 0.5, 0.627, 0.5, 0.5635, 0.5312, 0.05542, 0.5312, 0.1189, 0.5, 0.1189, 0.5, 0.05542, 0.5312, 0.5, 0.5312, 0.5635, 0.5, 0.5635, 0.5, 0.5, 0.625, 0.05542, 0.5937, 0.05542, 0.5937, 0.0, 0.625, 0.0, 0.2812, 0.9446, 0.3125, 0.9446, 0.3125, 1.0, 0.2812, 1.0, 0.5312, 0.4365, 0.5312, 0.5, 0.5, 0.5, 0.5, 0.4365, 0.5312, 0.8811, 0.5312, 0.9446, 0.5, 0.9446, 0.5, 0.8811, 0.5312, 0.373, 0.5312, 0.4365, 0.5, 0.4365, 0.5, 0.373, 0.5312, 0.8176, 0.5312, 0.8811, 0.5, 0.8811, 0.5, 0.8176, 0.5312, 0.3095, 0.5312, 0.373, 0.5, 0.373, 0.5, 0.3095, 0.5312, 0.754, 0.5312, 0.8176, 0.5, 0.8176, 0.5, 0.754, 0.5312, 0.246, 0.5312, 0.3095, 0.5, 0.3095, 0.5, 0.246, 0.5312, 0.6905, 0.5312, 0.754, 0.5, 0.754, 0.5, 0.6905, 0.5, 0.8811, 0.5, 0.9446, 0.4687, 0.9446, 0.4687, 0.8811, 0.5, 0.373, 0.5, 0.4365, 0.4687, 0.4365, 0.4687, 0.373, 0.5, 0.8176, 0.5, 0.8811, 0.4687, 0.8811, 0.4687, 0.8176, 0.5, 0.3095, 0.5, 0.373, 0.4687, 0.373, 0.4687, 0.3095, 0.5, 0.754, 0.5, 0.8176, 0.4687, 0.8176, 0.4687, 0.754, 0.5, 0.246, 0.5, 0.3095, 0.4687, 0.3095, 0.4687, 0.246, 0.5, 0.6905, 0.5, 0.754, 0.4687, 0.754, 0.4687, 0.6905, 0.5, 0.1824, 0.5, 0.246, 0.4687, 0.246, 0.4687, 0.1824, 0.5, 0.627, 0.5, 0.6905, 0.4687, 0.6905, 0.4687, 0.627, 0.5, 0.1189, 0.5, 0.1824, 0.4687, 0.1824, 0.4687, 0.1189, 0.5, 0.5635, 0.5, 0.627, 0.4687, 0.627, 0.4687, 0.5635, 0.5, 0.05542, 0.5, 0.1189, 0.4687, 0.1189, 0.4687, 0.05542, 0.5, 0.5, 0.5, 0.5635, 0.4687, 0.5635, 0.4687, 0.5, 0.7812, 0.05542, 0.75, 0.05542, 0.75, 0.0, 0.7812, 0.0, 0.03125, 0.05542, 2.384e-07, 0.05542, 1.937e-06, 0.0, 0.03125, 1.575e-06, 0.5, 0.4365, 0.5, 0.5, 0.4687, 0.5, 0.4687, 0.4365, 0.4687, 0.627, 0.4687, 0.6905, 0.4375, 0.6905, 0.4375, 0.627, 0.4687, 0.1189, 0.4687, 0.1824, 0.4375, 0.1824, 0.4375, 0.1189, 0.4687, 0.5635, 0.4687, 0.627, 0.4375, 0.627, 0.4375, 0.5635, 0.4687, 0.05542, 0.4687, 0.1189, 0.4375, 0.1189, 0.4375, 0.05542, 0.4687, 0.5, 0.4687, 0.5635, 0.4375, 0.5635, 0.4375, 0.5, 0.7812, 0.9446, 0.8125, 0.9446, 0.8125, 1.0, 0.7812, 1.0, 0.4687, 0.9446, 0.5, 0.9446, 0.5, 1.0, 0.4687, 1.0, 0.4687, 0.4365, 0.4687, 0.5, 0.4375, 0.5, 0.4375, 0.4365, 0.4687, 0.8811, 0.4687, 0.9446, 0.4375, 0.9446, 0.4375, 0.8811, 0.4687, 0.373, 0.4687, 0.4365, 0.4375, 0.4365, 0.4375, 0.373, 0.4687, 0.8176, 0.4687, 0.8811, 0.4375, 0.8811, 0.4375, 0.8176, 0.4687, 0.3095, 0.4687, 0.373, 0.4375, 0.373, 0.4375, 0.3095, 0.4687, 0.754, 0.4687, 0.8176, 0.4375, 0.8176, 0.4375, 0.754, 0.4687, 0.246, 0.4687, 0.3095, 0.4375, 0.3095, 0.4375, 0.246, 0.4687, 0.6905, 0.4687, 0.754, 0.4375, 0.754, 0.4375, 0.6905, 0.4687, 0.1824, 0.4687, 0.246, 0.4375, 0.246, 0.4375, 0.1824, 0.4375, 0.373, 0.4375, 0.4365, 0.4062, 0.4365, 0.4062, 0.373, 0.4375, 0.8176, 0.4375, 0.8811, 0.4062, 0.8811, 0.4062, 0.8176, 0.4375, 0.3095, 0.4375, 0.373, 0.4062, 0.373, 0.4062, 0.3095, 0.4375, 0.754, 0.4375, 0.8176, 0.4062, 0.8176, 0.4062, 0.754, 0.4375, 0.246, 0.4375, 0.3095, 0.4062, 0.3095, 0.4062, 0.246, 0.4375, 0.6905, 0.4375, 0.754, 0.4062, 0.754, 0.4062, 0.6905, 0.4375, 0.1824, 0.4375, 0.246, 0.4062, 0.246, 0.4062, 0.1824, 0.4375, 0.627, 0.4375, 0.6905, 0.4062, 0.6905, 0.4062, 0.627, 0.4375, 0.1189, 0.4375, 0.1824, 0.4062, 0.1824, 0.4062, 0.1189, 0.4375, 0.5635, 0.4375, 0.627, 0.4062, 0.627, 0.4062, 0.5635, 0.4375, 0.05542, 0.4375, 0.1189, 0.4062, 0.1189, 0.4062, 0.05542, 0.4375, 0.5, 0.4375, 0.5635, 0.4062, 0.5635, 0.4062, 0.5, 0.5937, 0.9446, 0.625, 0.9446, 0.625, 1.0, 0.5937, 1.0, 0.5625, 0.9446, 0.5937, 0.9446, 0.5937, 1.0, 0.5625, 1.0, 0.4375, 0.4365, 0.4375, 0.5, 0.4062, 0.5, 0.4062, 0.4365, 0.4375, 0.8811, 0.4375, 0.9446, 0.4062, 0.9446, 0.4062, 0.8811, 0.4062, 0.1189, 0.4062, 0.1824, 0.375, 0.1824, 0.375, 0.1189, 0.4062, 0.5635, 0.4062, 0.627, 0.375, 0.627, 0.375, 0.5635, 0.4062, 0.05542, 0.4062, 0.1189, 0.375, 0.1189, 0.375, 0.05542, 0.4062, 0.5, 0.4062, 0.5635, 0.375, 0.5635, 0.375, 0.5, 0.125, 0.05542, 0.09375, 0.05542, 0.09375, 1.575e-06, 0.125, 1.575e-06, 0.2187, 0.05542, 0.1875, 0.05542, 0.1875, 1.575e-06, 0.2188, 1.575e-06, 0.4062, 0.4365, 0.4062, 0.5, 0.375, 0.5, 0.375, 0.4365, 0.4062, 0.8811, 0.4062, 0.9446, 0.375, 0.9446, 0.375, 0.8811, 0.4062, 0.373, 0.4062, 0.4365, 0.375, 0.4365, 0.375, 0.373, 0.4062, 0.8176, 0.4062, 0.8811, 0.375, 0.8811, 0.375, 0.8176, 0.4062, 0.3095, 0.4062, 0.373, 0.375, 0.373, 0.375, 0.3095, 0.4062, 0.754, 0.4062, 0.8176, 0.375, 0.8176, 0.375, 0.754, 0.4062, 0.246, 0.4062, 0.3095, 0.375, 0.3095, 0.375, 0.246, 0.4062, 0.6905, 0.4062, 0.754, 0.375, 0.754, 0.375, 0.6905, 0.4062, 0.1824, 0.4062, 0.246, 0.375, 0.246, 0.375, 0.1824, 0.4062, 0.627, 0.4062, 0.6905, 0.375, 0.6905, 0.375, 0.627, 0.375, 0.3095, 0.375, 0.373, 0.3437, 0.373, 0.3437, 0.3095, 0.375, 0.754, 0.375, 0.8176, 0.3437, 0.8176, 0.3437, 0.754, 0.375, 0.246, 0.375, 0.3095, 0.3437, 0.3095, 0.3437, 0.246, 0.375, 0.6905, 0.375, 0.754, 0.3437, 0.754, 0.3437, 0.6905, 0.375, 0.1824, 0.375, 0.246, 0.3437, 0.246, 0.3437, 0.1824, 0.375, 0.627, 0.375, 0.6905, 0.3437, 0.6905, 0.3437, 0.627, 0.375, 0.1189, 0.375, 0.1824, 0.3437, 0.1824, 0.3437, 0.1189, 0.375, 0.5635, 0.375, 0.627, 0.3437, 0.627, 0.3437, 0.5635, 0.375, 0.05542, 0.375, 0.1189, 0.3437, 0.1189, 0.3437, 0.05542, 0.375, 0.5, 0.375, 0.5635, 0.3437, 0.5635, 0.3437, 0.5, 0.375, 0.9446, 0.4062, 0.9446, 0.4062, 1.0, 0.375, 1.0, 0.3125, 0.05542, 0.2812, 0.05542, 0.2812, 1.575e-06, 0.3125, 1.575e-06, 0.375, 0.4365, 0.375, 0.5, 0.3437, 0.5, 0.3437, 0.4365, 0.375, 0.8811, 0.375, 0.9446, 0.3437, 0.9446, 0.3437, 0.8811, 0.375, 0.373, 0.375, 0.4365, 0.3437, 0.4365, 0.3437, 0.373, 0.375, 0.8176, 0.375, 0.8811, 0.3437, 0.8811, 0.3437, 0.8176, 0.3437, 0.05542, 0.3437, 0.1189, 0.3125, 0.1189, 0.3125, 0.05542, 0.3437, 0.5, 0.3437, 0.5635, 0.3125, 0.5635, 0.3125, 0.5, 0.3437, 0.05542, 0.3125, 0.05542, 0.3125, 1.575e-06, 0.3437, 1.575e-06, 0.1875, 0.9446, 0.2187, 0.9446, 0.2188, 1.0, 0.1875, 1.0, 0.3437, 0.4365, 0.3437, 0.5, 0.3125, 0.5, 0.3125, 0.4365, 0.3437, 0.8811, 0.3437, 0.9446, 0.3125, 0.9446, 0.3125, 0.8811, 0.3437, 0.373, 0.3437, 0.4365, 0.3125, 0.4365, 0.3125, 0.373, 0.3437, 0.8176, 0.3437, 0.8811, 0.3125, 0.8811, 0.3125, 0.8176, 0.3437, 0.3095, 0.3437, 0.373, 0.3125, 0.373, 0.3125, 0.3095, 0.3437, 0.754, 0.3437, 0.8176, 0.3125, 0.8176, 0.3125, 0.754, 0.3437, 0.246, 0.3437, 0.3095, 0.3125, 0.3095, 0.3125, 0.246, 0.3437, 0.6905, 0.3437, 0.754, 0.3125, 0.754, 0.3125, 0.6905, 0.3437, 0.1824, 0.3437, 0.246, 0.3125, 0.246, 0.3125, 0.1824, 0.3437, 0.627, 0.3437, 0.6905, 0.3125, 0.6905, 0.3125, 0.627, 0.3437, 0.1189, 0.3437, 0.1824, 0.3125, 0.1824, 0.3125, 0.1189, 0.3437, 0.5635, 0.3437, 0.627, 0.3125, 0.627, 0.3125, 0.5635, 0.3125, 0.754, 0.3125, 0.8176, 0.2812, 0.8176, 0.2812, 0.754, 0.3125, 0.246, 0.3125, 0.3095, 0.2812, 0.3095, 0.2812, 0.246, 0.3125, 0.6905, 0.3125, 0.754, 0.2812, 0.754, 0.2812, 0.6905, 0.3125, 0.1824, 0.3125, 0.246, 0.2812, 0.246, 0.2812, 0.1824, 0.3125, 0.627, 0.3125, 0.6905, 0.2812, 0.6905, 0.2812, 0.627, 0.3125, 0.1189, 0.3125, 0.1824, 0.2812, 0.1824, 0.2812, 0.1189, 0.3125, 0.5635, 0.3125, 0.627, 0.2812, 0.627, 0.2812, 0.5635, 0.3125, 0.05542, 0.3125, 0.1189, 0.2812, 0.1189, 0.2812, 0.05542, 0.3125, 0.5, 0.3125, 0.5635, 0.2812, 0.5635, 0.2812, 0.5, 0.6562, 0.9446, 0.6875, 0.9446, 0.6875, 1.0, 0.6562, 1.0, 0.0625, 0.9446, 0.09375, 0.9446, 0.09375, 1.0, 0.0625, 1.0, 0.3125, 0.4365, 0.3125, 0.5, 0.2812, 0.5, 0.2812, 0.4365, 0.3125, 0.8811, 0.3125, 0.9446, 0.2812, 0.9446, 0.2812, 0.8811, 0.3125, 0.373, 0.3125, 0.4365, 0.2812, 0.4365, 0.2812, 0.373, 0.3125, 0.8176, 0.3125, 0.8811, 0.2812, 0.8811, 0.2812, 0.8176, 0.3125, 0.3095, 0.3125, 0.373, 0.2812, 0.373, 0.2812, 0.3095, 0.2812, 0.5, 0.2812, 0.5635, 0.25, 0.5635, 0.25, 0.5, 0.5, 0.05542, 0.4687, 0.05542, 0.4687, 1.575e-06, 0.5, 1.575e-06, 0.9375, 0.05542, 0.9062, 0.05542, 0.9062, 0.0, 0.9375, 0.0, 0.2812, 0.4365, 0.2812, 0.5, 0.25, 0.5, 0.25, 0.4365, 0.2812, 0.8811, 0.2812, 0.9446, 0.25, 0.9446, 0.25, 0.8811, 0.2812, 0.373, 0.2812, 0.4365, 0.25, 0.4365, 0.25, 0.373, 0.2812, 0.8176, 0.2812, 0.8811, 0.25, 0.8811, 0.25, 0.8176, 0.2812, 0.3095, 0.2812, 0.373, 0.25, 0.373, 0.25, 0.3095, 0.2812, 0.754, 0.2812, 0.8176, 0.25, 0.8176, 0.25, 0.754, 0.2812, 0.246, 0.2812, 0.3095, 0.25, 0.3095, 0.25, 0.246, 0.2812, 0.6905, 0.2812, 0.754, 0.25, 0.754, 0.25, 0.6905, 0.2812, 0.1824, 0.2812, 0.246, 0.25, 0.246, 0.25, 0.1824, 0.2812, 0.627, 0.2812, 0.6905, 0.25, 0.6905, 0.25, 0.627, 0.2812, 0.1189, 0.2812, 0.1824, 0.25, 0.1824, 0.25, 0.1189, 0.2812, 0.5635, 0.2812, 0.627, 0.25, 0.627, 0.25, 0.5635, 0.2812, 0.05542, 0.2812, 0.1189, 0.25, 0.1189, 0.25, 0.05542, 0.25, 0.246, 0.25, 0.3095, 0.2187, 0.3095, 0.2187, 0.246, 0.25, 0.6905, 0.25, 0.754, 0.2187, 0.754, 0.2187, 0.6905, 0.25, 0.1824, 0.25, 0.246, 0.2187, 0.246, 0.2187, 0.1824, 0.25, 0.627, 0.25, 0.6905, 0.2187, 0.6905, 0.2187, 0.627, 0.25, 0.1189, 0.25, 0.1824, 0.2187, 0.1824, 0.2187, 0.1189, 0.25, 0.5635, 0.25, 0.627, 0.2187, 0.627, 0.2187, 0.5635, 0.25, 0.05542, 0.25, 0.1189, 0.2187, 0.1189, 0.2187, 0.05542, 0.25, 0.5, 0.25, 0.5635, 0.2187, 0.5635, 0.2187, 0.5, 0.7187, 0.9446, 0.75, 0.9446, 0.75, 1.0, 0.7187, 1.0, 0.5937, 0.05542, 0.5625, 0.05542, 0.5625, 0.0, 0.5937, 0.0, 0.25, 0.4365, 0.25, 0.5, 0.2187, 0.5, 0.2187, 0.4365, 0.25, 0.8811, 0.25, 0.9446, 0.2187, 0.9446, 0.2187, 0.8811, 0.25, 0.373, 0.25, 0.4365, 0.2187, 0.4365, 0.2187, 0.373, 0.25, 0.8176, 0.25, 0.8811, 0.2187, 0.8811, 0.2187, 0.8176, 0.25, 0.3095, 0.25, 0.373, 0.2187, 0.373, 0.2187, 0.3095, 0.25, 0.754, 0.25, 0.8176, 0.2187, 0.8176, 0.2187, 0.754, 0.875, 0.9446, 0.9062, 0.9446, 0.9062, 1.0, 0.875, 1.0, 0.9687, 0.9446, 1.0, 0.9446, 1.0, 1.0, 0.9687, 1.0, 0.2187, 0.4365, 0.2187, 0.5, 0.1875, 0.5, 0.1875, 0.4365, 0.2187, 0.8811, 0.2187, 0.9446, 0.1875, 0.9446, 0.1875, 0.8811, 0.2187, 0.373, 0.2187, 0.4365, 0.1875, 0.4365, 0.1875, 0.373, 0.2187, 0.8176, 0.2187, 0.8811, 0.1875, 0.8811, 0.1875, 0.8176, 0.2187, 0.3095, 0.2187, 0.373, 0.1875, 0.373, 0.1875, 0.3095, 0.2187, 0.754, 0.2187, 0.8176, 0.1875, 0.8176, 0.1875, 0.754, 0.2187, 0.246, 0.2187, 0.3095, 0.1875, 0.3095, 0.1875, 0.246, 0.2187, 0.6905, 0.2187, 0.754, 0.1875, 0.754, 0.1875, 0.6905, 0.2187, 0.1824, 0.2187, 0.246, 0.1875, 0.246, 0.1875, 0.1824, 0.2187, 0.627, 0.2187, 0.6905, 0.1875, 0.6905, 0.1875, 0.627, 0.2187, 0.1189, 0.2187, 0.1824, 0.1875, 0.1824, 0.1875, 0.1189, 0.2187, 0.5635, 0.2187, 0.627, 0.1875, 0.627, 0.1875, 0.5635, 0.2187, 0.05542, 0.2187, 0.1189, 0.1875, 0.1189, 0.1875, 0.05542, 0.2187, 0.5, 0.2187, 0.5635, 0.1875, 0.5635, 0.1875, 0.5, 0.1875, 0.6905, 0.1875, 0.754, 0.1562, 0.754, 0.1562, 0.6905, 0.1875, 0.1824, 0.1875, 0.246, 0.1562, 0.246, 0.1562, 0.1824, 0.1875, 0.627, 0.1875, 0.6905, 0.1562, 0.6905, 0.1562, 0.627, 0.1875, 0.1189, 0.1875, 0.1824, 0.1562, 0.1824, 0.1562, 0.1189, 0.1875, 0.5635, 0.1875, 0.627, 0.1562, 0.627, 0.1562, 0.5635, 0.1875, 0.05542, 0.1875, 0.1189, 0.1562, 0.1189, 0.1562, 0.05542, 0.1875, 0.5, 0.1875, 0.5635, 0.1562, 0.5635, 0.1562, 0.5, 0.4062, 0.05542, 0.375, 0.05542, 0.375, 1.575e-06, 0.4062, 1.575e-06, 0.5312, 0.9446, 0.5625, 0.9446, 0.5625, 1.0, 0.5312, 1.0, 0.1875, 0.4365, 0.1875, 0.5, 0.1562, 0.5, 0.1562, 0.4365, 0.1875, 0.8811, 0.1875, 0.9446, 0.1562, 0.9446, 0.1562, 0.8811, 0.1875, 0.373, 0.1875, 0.4365, 0.1562, 0.4365, 0.1562, 0.373, 0.1875, 0.8176, 0.1875, 0.8811, 0.1562, 0.8811, 0.1562, 0.8176, 0.1875, 0.3095, 0.1875, 0.373, 0.1562, 0.373, 0.1562, 0.3095, 0.1875, 0.754, 0.1875, 0.8176, 0.1562, 0.8176, 0.1562, 0.754, 0.1875, 0.246, 0.1875, 0.3095, 0.1562, 0.3095, 0.1562, 0.246, 0.1562, 0.4365, 0.1562, 0.5, 0.125, 0.5, 0.125, 0.4365, 0.1562, 0.8811, 0.1562, 0.9446, 0.125, 0.9446, 0.125, 0.8811, 0.1562, 0.373, 0.1562, 0.4365, 0.125, 0.4365, 0.125, 0.373, 0.1562, 0.8176, 0.1562, 0.8811, 0.125, 0.8811, 0.125, 0.8176, 0.1562, 0.3095, 0.1562, 0.373, 0.125, 0.373, 0.125, 0.3095, 0.1562, 0.754, 0.1562, 0.8176, 0.125, 0.8176, 0.125, 0.754, 0.1562, 0.246, 0.1562, 0.3095, 0.125, 0.3095, 0.125, 0.246, 0.1562, 0.6905, 0.1562, 0.754, 0.125, 0.754, 0.125, 0.6905, 0.1562, 0.1824, 0.1562, 0.246, 0.125, 0.246, 0.125, 0.1824, 0.1562, 0.627, 0.1562, 0.6905, 0.125, 0.6905, 0.125, 0.627, 0.1562, 0.1189, 0.1562, 0.1824, 0.125, 0.1824, 0.125, 0.1189, 0.1562, 0.5635, 0.1562, 0.627, 0.125, 0.627, 0.125, 0.5635, 0.1562, 0.05542, 0.1562, 0.1189, 0.125, 0.1189, 0.125, 0.05542, 0.1562, 0.5, 0.1562, 0.5635, 0.125, 0.5635, 0.125, 0.5, 0.8125, 0.05542, 0.7812, 0.05542, 0.7812, 0.0, 0.8125, 0.0, 0.3437, 0.9446, 0.375, 0.9446, 0.375, 1.0, 0.3437, 1.0, 0.125, 0.1824, 0.125, 0.246, 0.09375, 0.246, 0.09375, 0.1824, 0.125, 0.627, 0.125, 0.6905, 0.09375, 0.6905, 0.09375, 0.627, 0.125, 0.1189, 0.125, 0.1824, 0.09375, 0.1824, 0.09375, 0.1189, 0.125, 0.5635, 0.125, 0.627, 0.09375, 0.627, 0.09375, 0.5635, 0.125, 0.05542, 0.125, 0.1189, 0.09375, 0.1189, 0.09375, 0.05542, 0.125, 0.5, 0.125, 0.5635, 0.09375, 0.5635, 0.09375, 0.5, 0.75, 0.05542, 0.7187, 0.05542, 0.7187, 0.0, 0.75, 0.0, 0.875, 0.05542, 0.8437, 0.05542, 0.8437, 0.0, 0.875, 0.0, 0.125, 0.4365, 0.125, 0.5, 0.09375, 0.5, 0.09375, 0.4365, 0.125, 0.8811, 0.125, 0.9446, 0.09375, 0.9446, 0.09375, 0.8811, 0.125, 0.373, 0.125, 0.4365, 0.09375, 0.4365, 0.09375, 0.373, 0.125, 0.8176, 0.125, 0.8811, 0.09375, 0.8811, 0.09375, 0.8176, 0.125, 0.3095, 0.125, 0.373, 0.09375, 0.373, 0.09375, 0.3095, 0.125, 0.754, 0.125, 0.8176, 0.09375, 0.8176, 0.09375, 0.754, 0.125, 0.246, 0.125, 0.3095, 0.09375, 0.3095, 0.09375, 0.246, 0.125, 0.6905, 0.125, 0.754, 0.09375, 0.754, 0.09375, 0.6905, 0.09375, 0.373, 0.09375, 0.4365, 0.0625, 0.4365, 0.0625, 0.373, 0.09375, 0.8176, 0.09375, 0.8811, 0.0625, 0.8811, 0.0625, 0.8176, 0.09375, 0.3095, 0.09375, 0.373, 0.0625, 0.373, 0.0625, 0.3095, 0.09375, 0.754, 0.09375, 0.8176, 0.0625, 0.8176, 0.0625, 0.754, 0.09375, 0.246, 0.09375, 0.3095, 0.0625, 0.3095, 0.0625, 0.246, 0.09375, 0.6905, 0.09375, 0.754, 0.0625, 0.754, 0.0625, 0.6905, 0.09375, 0.1824, 0.09375, 0.246, 0.0625, 0.246, 0.0625, 0.1824, 0.09375, 0.627, 0.09375, 0.6905, 0.0625, 0.6905, 0.0625, 0.627, 0.09375, 0.1189, 0.09375, 0.1824, 0.0625, 0.1824, 0.0625, 0.1189, 0.09375, 0.5635, 0.09375, 0.627, 0.0625, 0.627, 0.0625, 0.5635, 0.09375, 0.05542, 0.09375, 0.1189, 0.0625, 0.1189, 0.0625, 0.05542, 0.09375, 0.5, 0.09375, 0.5635, 0.0625, 0.5635, 0.0625, 0.5, 0.1562, 0.9446, 0.1875, 0.9446, 0.1875, 1.0, 0.1563, 1.0, 0.125, 0.9446, 0.1562, 0.9446, 0.1563, 1.0, 0.125, 1.0, 0.09375, 0.4365, 0.09375, 0.5, 0.0625, 0.5, 0.0625, 0.4365, 0.09375, 0.8811, 0.09375, 0.9446, 0.0625, 0.9446, 0.0625, 0.8811, 0.0625, 0.1189, 0.0625, 0.1824, 0.03125, 0.1824, 0.03125, 0.1189, 0.0625, 0.5635, 0.0625, 0.627, 0.03125, 0.627, 0.03125, 0.5635, 0.0625, 0.05542, 0.0625, 0.1189, 0.03125, 0.1189, 0.03125, 0.05542, 0.0625, 0.5, 0.0625, 0.5635, 0.03125, 0.5635, 0.03125, 0.5, 0.9062, 0.05542, 0.875, 0.05542, 0.875, 0.0, 0.9062, 0.0, 0.09375, 0.05542, 0.0625, 0.05542, 0.0625, 1.575e-06, 0.09375, 1.575e-06, 0.0625, 0.4365, 0.0625, 0.5, 0.03125, 0.5, 0.03125, 0.4365, 0.0625, 0.8811, 0.0625, 0.9446, 0.03125, 0.9446, 0.03125, 0.8811, 0.0625, 0.373, 0.0625, 0.4365, 0.03125, 0.4365, 0.03125, 0.373, 0.0625, 0.8176, 0.0625, 0.8811, 0.03125, 0.8811, 0.03125, 0.8176, 0.0625, 0.3095, 0.0625, 0.373, 0.03125, 0.373, 0.03125, 0.3095, 0.0625, 0.754, 0.0625, 0.8176, 0.03125, 0.8176, 0.03125, 0.754, 0.0625, 0.246, 0.0625, 0.3095, 0.03125, 0.3095, 0.03125, 0.246, 0.0625, 0.6905, 0.0625, 0.754, 0.03125, 0.754, 0.03125, 0.6905, 0.0625, 0.1824, 0.0625, 0.246, 0.03125, 0.246, 0.03125, 0.1824, 0.0625, 0.627, 0.0625, 0.6905, 0.03125, 0.6905, 0.03125, 0.627, 0.03125, 0.8176, 0.03125, 0.8811, 8.941e-08, 0.8811, 5.96e-08, 0.8176, 0.03125, 0.3095, 0.03125, 0.373, 5.96e-08, 0.373, 0.0, 0.3095, 0.03125, 0.754, 0.03125, 0.8176, 5.96e-08, 0.8176, 0.0, 0.754, 0.03125, 0.246, 0.03125, 0.3095, 0.0, 0.3095, 0.0, 0.246, 0.03125, 0.6905, 0.03125, 0.754, 0.0, 0.754, 0.0, 0.6905, 0.03125, 0.1824, 0.03125, 0.246, 0.0, 0.246, 5.96e-08, 0.1824, 0.03125, 0.627, 0.03125, 0.6905, 0.0, 0.6905, 5.96e-08, 0.627, 0.03125, 0.1189, 0.03125, 0.1824, 5.96e-08, 0.1824, 8.941e-08, 0.1189, 0.03125, 0.5635, 0.03125, 0.627, 5.96e-08, 0.627, 0.0, 0.5635, 0.03125, 0.05542, 0.03125, 0.1189, 8.941e-08, 0.1189, 2.384e-07, 0.05542, 0.03125, 0.5, 0.03125, 0.5635, 0.0, 0.5635, 0.0, 0.5, 0.4375, 0.9446, 0.4687, 0.9446, 0.4687, 1.0, 0.4375, 1.0, 0.2812, 0.05542, 0.25, 0.05542, 0.25, 1.575e-06, 0.2812, 1.575e-06, 0.03125, 0.4365, 0.03125, 0.5, 0.0, 0.5, 0.0, 0.4365, 0.03125, 0.8811, 0.03125, 0.9446, 2.384e-07, 0.9446, 8.941e-08, 0.8811, 0.03125, 0.373, 0.03125, 0.4365, 0.0, 0.4365, 5.96e-08, 0.373, 1.0, 0.5635, 1.0, 0.627, 0.9687, 0.627, 0.9687, 0.5635, 1.0, 0.05542, 1.0, 0.1189, 0.9687, 0.1189, 0.9687, 0.05542, 1.0, 0.5, 1.0, 0.5635, 0.9687, 0.5635, 0.9687, 0.5, 0.6875, 0.05542, 0.6562, 0.05542, 0.6562, 0.0, 0.6875, 0.0, 0.625, 0.9446, 0.6562, 0.9446, 0.6562, 1.0, 0.625, 1.0, 1.0, 0.4365, 1.0, 0.5, 0.9687, 0.5, 0.9687, 0.4365, 1.0, 0.8811, 1.0, 0.9446, 0.9687, 0.9446, 0.9687, 0.8811, 1.0, 0.373, 1.0, 0.4365, 0.9687, 0.4365, 0.9687, 0.373, 1.0, 0.8176, 1.0, 0.8811, 0.9687, 0.8811, 0.9687, 0.8176, 1.0, 0.3095, 1.0, 0.373, 0.9687, 0.373, 0.9687, 0.3095, 1.0, 0.754, 1.0, 0.8176, 0.9687, 0.8176, 0.9687, 0.754, 1.0, 0.246, 1.0, 0.3095, 0.9687, 0.3095, 0.9687, 0.246, 1.0, 0.6905, 1.0, 0.754, 0.9687, 0.754, 0.9687, 0.6905, 1.0, 0.1824, 1.0, 0.246, 0.9687, 0.246, 0.9687, 0.1824, 1.0, 0.627, 1.0, 0.6905, 0.9687, 0.6905, 0.9687, 0.627, 1.0, 0.1189, 1.0, 0.1824, 0.9687, 0.1824, 0.9687, 0.1189, 0.9687, 0.3095, 0.9687, 0.373, 0.9375, 0.373, 0.9375, 0.3095, 0.9687, 0.754, 0.9687, 0.8176, 0.9375, 0.8176, 0.9375, 0.754, 0.9687, 0.246, 0.9687, 0.3095, 0.9375, 0.3095, 0.9375, 0.246, 0.9687, 0.6905, 0.9687, 0.754, 0.9375, 0.754, 0.9375, 0.6905, 0.9687, 0.1824, 0.9687, 0.246, 0.9375, 0.246, 0.9375, 0.1824, 0.9687, 0.627, 0.9687, 0.6905, 0.9375, 0.6905, 0.9375, 0.627, 0.9687, 0.1189, 0.9687, 0.1824, 0.9375, 0.1824, 0.9375, 0.1189, 0.9687, 0.5635, 0.9687, 0.627, 0.9375, 0.627, 0.9375, 0.5635, 0.9687, 0.05542, 0.9687, 0.1189, 0.9375, 0.1189, 0.9375, 0.05542, 0.9687, 0.5, 0.9687, 0.5635, 0.9375, 0.5635, 0.9375, 0.5, 0.1875, 0.05542, 0.1562, 0.05542, 0.1563, 1.575e-06, 0.1875, 1.575e-06, 1.0, 0.05542, 0.9687, 0.05542, 0.9688, 0.0, 1.0, 0.0, 0.9687, 0.4365, 0.9687, 0.5, 0.9375, 0.5, 0.9375, 0.4365, 0.9687, 0.8811, 0.9687, 0.9446, 0.9375, 0.9446, 0.9375, 0.8811, 0.9687, 0.373, 0.9687, 0.4365, 0.9375, 0.4365, 0.9375, 0.373, 0.9687, 0.8176, 0.9687, 0.8811, 0.9375, 0.8811, 0.9375, 0.8176, 0.9375, 0.05542, 0.9375, 0.1189, 0.9062, 0.1189, 0.9062, 0.05542, 0.9375, 0.5, 0.9375, 0.5635, 0.9062, 0.5635, 0.9062, 0.5, 0.5625, 0.05542, 0.5312, 0.05542, 0.5312, 1.575e-06, 0.5625, 0.0, 0.25, 0.9446, 0.2812, 0.9446, 0.2812, 1.0, 0.25, 1.0, 0.9375, 0.4365, 0.9375, 0.5, 0.9062, 0.5, 0.9062, 0.4365, 0.9375, 0.8811, 0.9375, 0.9446, 0.9062, 0.9446, 0.9062, 0.8811, 0.9375, 0.373, 0.9375, 0.4365, 0.9062, 0.4365, 0.9062, 0.373, 0.9375, 0.8176, 0.9375, 0.8811, 0.9062, 0.8811, 0.9062, 0.8176, 0.9375, 0.3095, 0.9375, 0.373, 0.9062, 0.373, 0.9062, 0.3095, 0.9375, 0.754, 0.9375, 0.8176, 0.9062, 0.8176, 0.9062, 0.754, 0.9375, 0.246, 0.9375, 0.3095, 0.9062, 0.3095, 0.9062, 0.246, 0.9375, 0.6905, 0.9375, 0.754, 0.9062, 0.754, 0.9062, 0.6905, 0.9375, 0.1824, 0.9375, 0.246, 0.9062, 0.246, 0.9062, 0.1824, 0.9375, 0.627, 0.9375, 0.6905, 0.9062, 0.6905, 0.9062, 0.627, 0.9375, 0.1189, 0.9375, 0.1824, 0.9062, 0.1824, 0.9062, 0.1189, 0.9375, 0.5635, 0.9375, 0.627, 0.9062, 0.627, 0.9062, 0.5635, 0.9062, 0.754, 0.9062, 0.8176, 0.875, 0.8176, 0.875, 0.754, 0.9062, 0.246, 0.9062, 0.3095, 0.875, 0.3095, 0.875, 0.246, 0.9062, 0.6905, 0.9062, 0.754, 0.875, 0.754, 0.875, 0.6905, 0.9062, 0.1824, 0.9062, 0.246, 0.875, 0.246, 0.875, 0.1824, 0.9062, 0.627, 0.9062, 0.6905, 0.875, 0.6905, 0.875, 0.627, 0.9062, 0.1189, 0.9062, 0.1824, 0.875, 0.1824, 0.875, 0.1189, 0.9062, 0.5635, 0.9062, 0.627, 0.875, 0.627, 0.875, 0.5635, 0.9062, 0.05542, 0.9062, 0.1189, 0.875, 0.1189, 0.875, 0.05542, 0.9062, 0.5, 0.9062, 0.5635, 0.875, 0.5635, 0.875, 0.5, 0.9375, 0.9446, 0.9687, 0.9446, 0.9687, 1.0, 0.9375, 1.0, 0.375, 0.05542, 0.3437, 0.05542, 0.3437, 1.575e-06, 0.375, 1.575e-06, 0.9062, 0.4365, 0.9062, 0.5, 0.875, 0.5, 0.875, 0.4365, 0.9062, 0.8811, 0.9062, 0.9446, 0.875, 0.9446, 0.875, 0.8811, 0.9062, 0.373, 0.9062, 0.4365, 0.875, 0.4365, 0.875, 0.373, 0.9062, 0.8176, 0.9062, 0.8811, 0.875, 0.8811, 0.875, 0.8176, 0.9062, 0.3095, 0.9062, 0.373, 0.875, 0.373, 0.875, 0.3095, 0.875, 0.5, 0.875, 0.5635, 0.8437, 0.5635, 0.8437, 0.5, 0.4687, 0.05542, 0.4375, 0.05542, 0.4375, 1.575e-06, 0.4687, 1.575e-06, 0.6562, 0.05542, 0.625, 0.05542, 0.625, 0.0, 0.6562, 0.0, 0.875, 0.4365, 0.875, 0.5, 0.8437, 0.5, 0.8437, 0.4365, 0.875, 0.8811, 0.875, 0.9446, 0.8437, 0.9446, 0.8437, 0.8811, 0.875, 0.373, 0.875, 0.4365, 0.8437, 0.4365, 0.8437, 0.373, 0.875, 0.8176, 0.875, 0.8811, 0.8437, 0.8811, 0.8437, 0.8176, 0.875, 0.3095, 0.875, 0.373, 0.8437, 0.373, 0.8437, 0.3095, 0.875, 0.754, 0.875, 0.8176, 0.8437, 0.8176, 0.8437, 0.754, 0.875, 0.246, 0.875, 0.3095, 0.8437, 0.3095, 0.8437, 0.246, 0.875, 0.6905, 0.875, 0.754, 0.8437, 0.754, 0.8437, 0.6905, 0.875, 0.1824, 0.875, 0.246, 0.8437, 0.246, 0.8437, 0.1824, 0.875, 0.627, 0.875, 0.6905, 0.8437, 0.6905, 0.8437, 0.627, 0.875, 0.1189, 0.875, 0.1824, 0.8437, 0.1824, 0.8437, 0.1189, 0.875, 0.5635, 0.875, 0.627, 0.8437, 0.627, 0.8437, 0.5635, 0.875, 0.05542, 0.875, 0.1189, 0.8437, 0.1189, 0.8437, 0.05542, 0.8437, 0.246, 0.8437, 0.3095, 0.8125, 0.3095, 0.8125, 0.246, 0.8437, 0.6905, 0.8437, 0.754, 0.8125, 0.754, 0.8125, 0.6905, 0.8437, 0.1824, 0.8437, 0.246, 0.8125, 0.246, 0.8125, 0.1824, 0.8437, 0.627, 0.8437, 0.6905, 0.8125, 0.6905, 0.8125, 0.627, 0.8437, 0.1189, 0.8437, 0.1824, 0.8125, 0.1824, 0.8125, 0.1189, 0.8437, 0.5635, 0.8437, 0.627, 0.8125, 0.627, 0.8125, 0.5635, 0.8437, 0.05542, 0.8437, 0.1189, 0.8125, 0.1189, 0.8125, 0.05542, 0.8437, 0.5, 0.8437, 0.5635, 0.8125, 0.5635, 0.8125, 0.5, 0.1562, 0.05542, 0.125, 0.05542, 0.125, 1.575e-06, 0.1563, 1.575e-06, 0.03125, 0.9446, 0.0625, 0.9446, 0.0625, 1.0, 0.03125, 1.0, 0.8437, 0.4365, 0.8437, 0.5, 0.8125, 0.5, 0.8125, 0.4365, 0.8437, 0.8811, 0.8437, 0.9446, 0.8125, 0.9446, 0.8125, 0.8811, 0.8437, 0.373, 0.8437, 0.4365, 0.8125, 0.4365, 0.8125, 0.373, 0.8437, 0.8176, 0.8437, 0.8811, 0.8125, 0.8811, 0.8125, 0.8176, 0.8437, 0.3095, 0.8437, 0.373, 0.8125, 0.373, 0.8125, 0.3095, 0.8437, 0.754, 0.8437, 0.8176, 0.8125, 0.8176, 0.8125, 0.754, 0.4062, 0.9446, 0.4375, 0.9446, 0.4375, 1.0, 0.4062, 1.0, 0.8125, 0.4365, 0.8125, 0.5, 0.7812, 0.5, 0.7812, 0.4365, 0.8125, 0.8811, 0.8125, 0.9446, 0.7812, 0.9446, 0.7812, 0.8811, 0.8125, 0.373, 0.8125, 0.4365, 0.7812, 0.4365, 0.7812, 0.373, 0.8125, 0.8176, 0.8125, 0.8811, 0.7812, 0.8811, 0.7812, 0.8176, 0.8125, 0.3095, 0.8125, 0.373, 0.7812, 0.373, 0.7812, 0.3095, 0.8125, 0.754, 0.8125, 0.8176, 0.7812, 0.8176, 0.7812, 0.754, 0.8125, 0.246, 0.8125, 0.3095, 0.7812, 0.3095, 0.7812, 0.246, 0.8125, 0.6905, 0.8125, 0.754, 0.7812, 0.754, 0.7812, 0.6905, 0.8125, 0.1824, 0.8125, 0.246, 0.7812, 0.246, 0.7812, 0.1824, 0.8125, 0.627, 0.8125, 0.6905, 0.7812, 0.6905, 0.7812, 0.627, 0.8125, 0.1189, 0.8125, 0.1824, 0.7812, 0.1824, 0.7812, 0.1189, 0.8125, 0.5635, 0.8125, 0.627, 0.7812, 0.627, 0.7812, 0.5635, 0.8125, 0.05542, 0.8125, 0.1189, 0.7812, 0.1189, 0.7812, 0.05542, 0.8125, 0.5, 0.8125, 0.5635, 0.7812, 0.5635, 0.7812, 0.5, 0.6875, 0.9446, 0.7187, 0.9446, 0.7187, 1.0, 0.6875, 1.0, 0.7812, 0.1824, 0.7812, 0.246, 0.75, 0.246, 0.75, 0.1824, 0.7812, 0.627, 0.7812, 0.6905, 0.75, 0.6905, 0.75, 0.627, 0.7812, 0.1189, 0.7812, 0.1824, 0.75, 0.1824, 0.75, 0.1189, 0.7812, 0.5635, 0.7812, 0.627, 0.75, 0.627, 0.75, 0.5635, 0.7812, 0.05542, 0.7812, 0.1189, 0.75, 0.1189, 0.75, 0.05542, 0.7812, 0.5, 0.7812, 0.5635, 0.75, 0.5635, 0.75, 0.5, 0.8125, 0.9446, 0.8437, 0.9446, 0.8437, 1.0, 0.8125, 1.0, 0.8437, 0.9446, 0.875, 0.9446, 0.875, 1.0, 0.8437, 1.0, 0.7812, 0.4365, 0.7812, 0.5, 0.75, 0.5, 0.75, 0.4365, 0.7812, 0.8811, 0.7812, 0.9446, 0.75, 0.9446, 0.75, 0.8811, 0.7812, 0.373, 0.7812, 0.4365, 0.75, 0.4365, 0.75, 0.373, 0.7812, 0.8176, 0.7812, 0.8811, 0.75, 0.8811, 0.75, 0.8176, 0.7812, 0.3095, 0.7812, 0.373, 0.75, 0.373, 0.75, 0.3095, 0.7812, 0.754, 0.7812, 0.8176, 0.75, 0.8176, 0.75, 0.754, 0.7812, 0.246, 0.7812, 0.3095, 0.75, 0.3095, 0.75, 0.246, 0.7812, 0.6905, 0.7812, 0.754, 0.75, 0.754, 0.75, 0.6905, 0.09375, 1.575e-06, 0.0625, 1.575e-06, 0.09375, 1.575e-06, 0.875, 1.0, 0.9062, 1.0, 0.875, 1.0, 0.5937, 0.0, 0.5625, 0.0, 0.5937, 0.0, 0.375, 1.0, 0.4062, 1.0, 0.375, 1.0, 0.09375, 1.0, 0.125, 1.0, 0.09375, 1.0, 0.9062, 0.0, 0.875, 0.0, 0.9062, 0.0, 0.125, 1.575e-06, 0.09375, 1.575e-06, 0.125, 1.575e-06, 0.4062, 1.575e-06, 0.375, 1.575e-06, 0.4062, 1.575e-06, 0.625, 0.0, 0.5937, 0.0, 0.625, 0.0, 0.9062, 1.0, 0.9375, 1.0, 0.9062, 1.0, 0.1563, 1.575e-06, 0.125, 1.575e-06, 0.1563, 1.575e-06, 0.4062, 1.0, 0.4375, 1.0, 0.4062, 1.0, 0.75, 1.0, 0.7812, 1.0, 0.75, 1.0, 0.5937, 1.0, 0.625, 1.0, 0.5937, 1.0, 0.9375, 0.0, 0.9062, 0.0, 0.9375, 0.0, 0.125, 1.0, 0.1563, 1.0, 0.125, 1.0, 0.4375, 1.575e-06, 0.4062, 1.575e-06, 0.4375, 1.575e-06, 0.625, 1.0, 0.6562, 1.0, 0.625, 1.0, 0.9375, 1.0, 0.9687, 1.0, 0.9375, 1.0, 0.1563, 1.0, 0.1875, 1.0, 0.1563, 1.0, 0.4375, 1.0, 0.4687, 1.0, 0.4375, 1.0, 0.6562, 0.0, 0.625, 0.0, 0.6562, 0.0, 0.9688, 0.0, 0.9375, 0.0, 0.9688, 0.0, 0.1875, 1.575e-06, 0.1563, 1.575e-06, 0.1875, 1.575e-06, 0.4687, 1.575e-06, 0.4375, 1.575e-06, 0.4687, 1.575e-06, 0.6562, 1.0, 0.6875, 1.0, 0.6562, 1.0, 0.9687, 1.0, 1.0, 1.0, 0.9687, 1.0, 0.7812, 0.0, 0.75, 0.0, 0.7812, 0.0, 0.2188, 1.575e-06, 0.1875, 1.575e-06, 0.2188, 1.575e-06, 0.5, 1.575e-06, 0.4687, 1.575e-06, 0.5, 1.575e-06, 0.25, 1.0, 0.2812, 1.0, 0.25, 1.0, 0.6875, 0.0, 0.6562, 0.0, 0.6875, 0.0, 1.0, 0.0, 0.9688, 0.0, 1.0, 0.0, 0.7812, 1.0, 0.8125, 1.0, 0.7812, 1.0, 0.1875, 1.0, 0.2188, 1.0, 0.1875, 1.0, 0.4687, 1.0, 0.5, 1.0, 0.4687, 1.0, 0.2812, 1.0, 0.3125, 1.0, 0.2812, 1.0, 0.6875, 1.0, 0.7187, 1.0, 0.6875, 1.0, 1.937e-06, 1.0, 0.03125, 1.0, 1.937e-06, 1.0, 0.8125, 0.0, 0.7812, 0.0, 0.8125, 0.0, 0.2188, 1.0, 0.25, 1.0, 0.2188, 1.0, 0.5, 1.0, 0.5312, 1.0, 0.5, 1.0, 0.3125, 1.575e-06, 0.2812, 1.575e-06, 0.3125, 1.575e-06, 0.7187, 0.0, 0.6875, 0.0, 0.7187, 0.0, 0.03125, 1.575e-06, 1.937e-06, 0.0, 0.03125, 1.575e-06, 0.8125, 1.0, 0.8437, 1.0, 0.8125, 1.0, 0.7187, 1.0, 0.75, 1.0, 0.7187, 1.0, 0.5312, 1.575e-06, 0.5, 1.575e-06, 0.5312, 1.575e-06, 0.3125, 1.0, 0.3437, 1.0, 0.3125, 1.0, 0.2812, 1.575e-06, 0.25, 1.575e-06, 0.2812, 1.575e-06, 0.25, 1.575e-06, 0.2188, 1.575e-06, 0.25, 1.575e-06, 0.03125, 1.0, 0.0625, 1.0, 0.03125, 1.0, 0.8437, 0.0, 0.8125, 0.0, 0.8437, 0.0, 0.75, 0.0, 0.7187, 0.0, 0.75, 0.0, 0.5625, 0.0, 0.5312, 1.575e-06, 0.5625, 0.0, 0.3437, 1.575e-06, 0.3125, 1.575e-06, 0.3437, 1.575e-06, 0.0625, 1.575e-06, 0.03125, 1.575e-06, 0.0625, 1.575e-06, 0.875, 0.0, 0.8437, 0.0, 0.875, 0.0, 0.5312, 1.0, 0.5625, 1.0, 0.5312, 1.0, 0.3437, 1.0, 0.375, 1.0, 0.3437, 1.0, 0.0625, 1.0, 0.09375, 1.0, 0.0625, 1.0, 0.8437, 1.0, 0.875, 1.0, 0.8437, 1.0, 0.5625, 1.0, 0.5937, 1.0, 0.5625, 1.0, 0.375, 1.575e-06, 0.3437, 1.575e-06, 0.375, 1.575e-06])
me_sphere.use_remesh_preserve_volume = False
me_sphere.use_remesh_preserve_attributes = False
me_sphere.use_mirror_vertex_groups = False
me_sphere.update()

# ---- objects
ob_sphere = bpy.data.objects.new('Sphere', me_sphere)

# ---- transforms, parenting, visibility, modifiers, constraints
ob_sphere.location = (0.0, 0.0, 1.0)
ob_sphere.lineart.crease_threshold = 0.0

# ---- collection membership
col_collection_1.objects.link(ob_sphere)

# ---- scene / render settings (as saved in the file)
scene.frame_start = 1; scene.frame_end = 250; scene.frame_set(1)
scene.render.engine = 'BLENDER_EEVEE_NEXT'
scene.render.resolution_percentage = 50
scene.render.dither_intensity = 0.0
scene.cycles.use_denoising = False
scene.cycles.samples = 128
scene.cycles.sampling_pattern = 'TABULATED_SOBOL'
scene.cycles.light_sampling_threshold = 0.0
scene.cycles.use_adaptive_sampling = False
scene.cycles.use_light_tree = False
scene.cycles.blur_glossy = 0.0
scene.cycles.sample_clamp_indirect = 0.0
scene.view_settings.view_transform = 'Standard'
bpy.context.view_layer.update()

# ---- added for rendering (the .blend has no active camera and no usable light): camera, sun
cam_auto = bpy.data.cameras.new('AutoCamera')
cam_auto.lens = 50.0
cam_auto.sensor_width = 36.0
cam_auto.clip_end = 1000.0
ob_auto_camera = bpy.data.objects.new('AutoCamera', cam_auto)
scene.collection.objects.link(ob_auto_camera)
ob_auto_camera.location = (3.20907, -3.85089, 3.56726)
ob_auto_camera.rotation_euler = (1.09748, -7.21219e-08, 0.694738)
scene.camera = ob_auto_camera
light_auto_sun = bpy.data.lights.new('AutoSun', 'SUN')
light_auto_sun.energy = 3.0
light_auto_sun.angle = 0.0523599
ob_auto_sun = bpy.data.objects.new('AutoSun', light_auto_sun)
scene.collection.objects.link(ob_auto_sun)
ob_auto_sun.rotation_euler = (0.872665, 0.174533, 0.523599)
bpy.context.view_layer.update()
